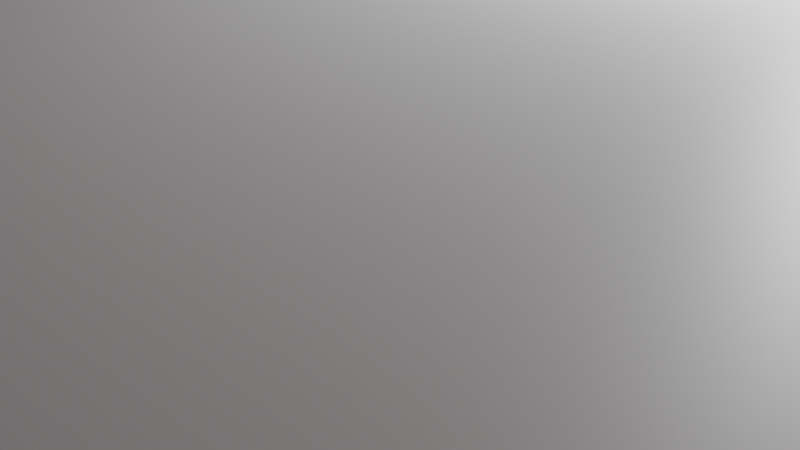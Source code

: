 # Source: MAINBUIDING1stZONE.blend  (saved by Blender 3.6.13; exported with 4.5.12 LTS)
import bpy
from mathutils import Matrix  # noqa: F401  (used for matrix-valued properties, if any)

bpy.ops.wm.read_factory_settings(use_empty=True)
scene = bpy.context.scene
scene.name = 'Scene'

# ---- collections
col_collection = bpy.data.collections.new('Collection'); scene.collection.children.link(col_collection)

# ---- images (referenced by path relative to the original .blend; pixels are not part of the script)
import os
ASSET_DIR = os.environ.get("B2B_ASSET_DIR", "")  # directory of the original .blend (textures are referenced by path, not embedded)
HERE = os.path.dirname(os.path.abspath(__file__))  # packed textures are extracted next to this script under _unpacked/

def load_image(name, relpath, width, height, colorspace="sRGB"):
    """Load a texture the original file referenced (path relative to the .blend, or extracted next to this script)."""
    p = next((c for c in (os.path.join(HERE, relpath), os.path.join(ASSET_DIR, relpath)) if relpath and os.path.exists(c)), "")
    if p:
        img = bpy.data.images.load(p, check_existing=True)
        img.name = name
    else:  # same state as the original file: an image datablock whose file is absent (Cycles renders it pink)
        img = bpy.data.images.new(name, width, height)
        img.source = "FILE"
        img.filepath = "//" + (relpath or name)
    img.colorspace_settings.name = colorspace
    return img
img_terracotta_roof_thumb_jpg = load_image('TerraCotta-Roof-thumb.jpg', 'TerraCotta-Roof-thumb.jpg', 1024, 1024, 'sRGB')
img_cutwood_png = load_image('cutwood.png', 'cutwood.png', 1024, 1024, 'sRGB')

# ---- materials (node trees are filled in below, after node groups)
mat_material = bpy.data.materials.new('Material')
mat_material.alpha_threshold = 0.0
mat_material.use_transparent_shadow = False
mat_material.roughness = 0.5
mat_material.line_color = (0.0, 0.0, 0.0, 1.0)
mat_roof = bpy.data.materials.new('Roof')
mat_roof.use_transparent_shadow = False
mat_wood = bpy.data.materials.new('Wood')
mat_wood.use_transparent_shadow = False
mat_inwall = bpy.data.materials.new('InWall')
mat_inwall.use_transparent_shadow = False
mat_outwall = bpy.data.materials.new('OutWall')
mat_outwall.use_transparent_shadow = False
mat_wood_001 = bpy.data.materials.new('Wood.001')
mat_wood_001.use_transparent_shadow = False

# ---- material node trees
mat_material.use_nodes = True; mat_material.node_tree.nodes.clear()
_N = mat_material.node_tree.nodes; _L = mat_material.node_tree.links
n0 = _N.new('ShaderNodeOutputMaterial'); n0.name = 'Material Output'; n0.location = (300, 300)
n1 = _N.new('ShaderNodeBsdfPrincipled'); n1.name = 'Principled BSDF'; n1.location = (10, 300)
n1.distribution = 'GGX'
n1.subsurface_method = 'RANDOM_WALK_SKIN'
n1.inputs[3].default_value = 1.45
n1.inputs[27].default_value = (0.0, 0.0, 0.0, 1.0)
n1.inputs[28].default_value = 1.0
_L.new(n1.outputs[0], n0.inputs[0])
n0.is_active_output = True
mat_roof.use_nodes = True; mat_roof.node_tree.nodes.clear()
_N = mat_roof.node_tree.nodes; _L = mat_roof.node_tree.links
n0 = _N.new('ShaderNodeBsdfPrincipled'); n0.name = 'Principled BSDF'; n0.location = (10, 300)
n0.distribution = 'GGX'
n0.subsurface_method = 'RANDOM_WALK_SKIN'
n0.inputs[3].default_value = 1.45
n0.inputs[27].default_value = (0.0, 0.0, 0.0, 1.0)
n0.inputs[28].default_value = 1.0
n1 = _N.new('ShaderNodeOutputMaterial'); n1.name = 'Material Output'; n1.location = (300, 300)
n2 = _N.new('ShaderNodeTexImage'); n2.name = 'Image Texture'; n2.location = (-280, 280)
n2.image = img_terracotta_roof_thumb_jpg
_L.new(n0.outputs[0], n1.inputs[0])
_L.new(n2.outputs[0], n0.inputs[0])
n1.is_active_output = True
mat_wood.use_nodes = True; mat_wood.node_tree.nodes.clear()
_N = mat_wood.node_tree.nodes; _L = mat_wood.node_tree.links
n0 = _N.new('ShaderNodeBsdfPrincipled'); n0.name = 'Principled BSDF'; n0.location = (10, 300)
n0.distribution = 'GGX'
n0.subsurface_method = 'RANDOM_WALK_SKIN'
n0.inputs[3].default_value = 1.45
n0.inputs[27].default_value = (0.0, 0.0, 0.0, 1.0)
n0.inputs[28].default_value = 1.0
n1 = _N.new('ShaderNodeOutputMaterial'); n1.name = 'Material Output'; n1.location = (300, 300)
n2 = _N.new('ShaderNodeTexImage'); n2.name = 'Image Texture'; n2.location = (-280, 280)
n2.image = img_cutwood_png
_L.new(n0.outputs[0], n1.inputs[0])
_L.new(n2.outputs[0], n0.inputs[0])
n1.is_active_output = True
mat_inwall.use_nodes = True; mat_inwall.node_tree.nodes.clear()
_N = mat_inwall.node_tree.nodes; _L = mat_inwall.node_tree.links
n0 = _N.new('ShaderNodeBsdfPrincipled'); n0.name = 'Principled BSDF'; n0.location = (10, 300)
n0.distribution = 'GGX'
n0.subsurface_method = 'RANDOM_WALK_SKIN'
n0.inputs[0].default_value = (1.0, 0.0, 0.01163, 1.0)
n0.inputs[3].default_value = 1.45
n0.inputs[27].default_value = (0.0, 0.0, 0.0, 1.0)
n0.inputs[28].default_value = 1.0
n1 = _N.new('ShaderNodeOutputMaterial'); n1.name = 'Material Output'; n1.location = (300, 300)
_L.new(n0.outputs[0], n1.inputs[0])
n1.is_active_output = True
mat_outwall.use_nodes = True; mat_outwall.node_tree.nodes.clear()
_N = mat_outwall.node_tree.nodes; _L = mat_outwall.node_tree.links
n0 = _N.new('ShaderNodeBsdfPrincipled'); n0.name = 'Principled BSDF'; n0.location = (10, 300)
n0.distribution = 'GGX'
n0.subsurface_method = 'RANDOM_WALK_SKIN'
n0.inputs[0].default_value = (0.005004, 0.8, 0.0, 1.0)
n0.inputs[3].default_value = 1.45
n0.inputs[27].default_value = (0.0, 0.0, 0.0, 1.0)
n0.inputs[28].default_value = 1.0
n1 = _N.new('ShaderNodeOutputMaterial'); n1.name = 'Material Output'; n1.location = (300, 300)
_L.new(n0.outputs[0], n1.inputs[0])
n1.is_active_output = True
mat_wood_001.use_nodes = True; mat_wood_001.node_tree.nodes.clear()
_N = mat_wood_001.node_tree.nodes; _L = mat_wood_001.node_tree.links
n0 = _N.new('ShaderNodeBsdfPrincipled'); n0.name = 'Principled BSDF'; n0.location = (10, 300)
n0.distribution = 'GGX'
n0.subsurface_method = 'RANDOM_WALK_SKIN'
n0.inputs[3].default_value = 1.45
n0.inputs[27].default_value = (0.0, 0.0, 0.0, 1.0)
n0.inputs[28].default_value = 1.0
n1 = _N.new('ShaderNodeOutputMaterial'); n1.name = 'Material Output'; n1.location = (300, 300)
n2 = _N.new('ShaderNodeTexImage'); n2.name = 'Image Texture'; n2.location = (-280, 280)
n2.image = img_cutwood_png
_L.new(n0.outputs[0], n1.inputs[0])
_L.new(n2.outputs[0], n0.inputs[0])
n1.is_active_output = True

# ---- world
world_world = bpy.data.worlds.new('World'); scene.world = world_world
world_world.use_nodes = True; world_world.node_tree.nodes.clear()
_N = world_world.node_tree.nodes; _L = world_world.node_tree.links
n0 = _N.new('ShaderNodeOutputWorld'); n0.name = 'World Output'; n0.location = (300, 300)
n1 = _N.new('ShaderNodeBackground'); n1.name = 'Background'; n1.location = (10, 300)
n1.inputs[0].default_value = (0.05088, 0.05088, 0.05088, 1.0)
_L.new(n1.outputs[0], n0.inputs[0])
n0.is_active_output = True
world_world.color = (0.05088, 0.05088, 0.05088)
world_world.use_sun_shadow = False
world_world.sun_shadow_jitter_overblur = 0.0

# ---- cameras
cam_camera = bpy.data.cameras.new('Camera')
cam_camera.clip_end = 100.0
cam_camera.ortho_scale = 7.314

# ---- lights
light_light = bpy.data.lights.new('Light', 'POINT')
light_light.transmission_factor = 0.0
light_light.energy = 1000.0
light_light.shadow_soft_size = 0.1
light_light.shadow_maximum_resolution = 0.006
light_light.use_absolute_resolution = True

# ---- meshes
me_cube = bpy.data.meshes.new('Cube')
me_cube.from_pydata([(1.0, 2.359, 1.0), (1.0, 2.359, -1.0), (1.0, -1.0, 1.0), (1.0, -1.0, -1.0), (-2.426, 2.359, 1.0), (-2.426, 2.359, -1.0), (-1.0, -1.0, 1.0), (-1.0, -1.0, -1.0), (-2.426, -0.4913, -1.0), (1.0, -0.4913, 1.0), (-2.426, -0.4913, 1.0), (1.0, -0.4913, -1.0), (-2.426, 1.849, 1.0), (-2.426, 1.849, -1.0), (-2.426, -0.4913, 1.0), (-2.426, -0.4913, -1.0), (-2.458, 1.849, 1.0), (-2.458, 1.849, -1.0), (-2.458, -0.4913, 1.0), (-2.458, -0.4913, -1.0), (-2.426, 1.849, -11.92), (-2.426, -0.4913, -11.92), (-2.458, 1.849, -11.92), (-2.458, -0.4913, -11.92), (-2.426, 1.849, -13.11), (-2.426, -0.4913, -13.11), (-2.458, 1.849, -13.11), (-2.458, -0.4913, -13.11), (-9.489, 1.849, -11.92), (-9.489, -0.4913, -11.92), (-9.489, 1.849, -13.11), (-9.489, -0.4913, -13.11), (-2.458, -1.004, -13.11), (-2.458, -1.004, -11.92), (-9.489, -1.004, -13.11), (-9.489, -1.004, -11.92), (-2.458, 1.897, -13.11), (-2.458, 1.897, -11.92), (-9.489, 1.897, -13.11), (-9.489, 1.897, -11.92)], [], [(9, 10, 6, 2), (3, 2, 6, 7), (4, 5, 13, 12), (8, 11, 3, 7), (11, 9, 2, 3), (5, 4, 0, 1), (1, 0, 9, 11), (5, 1, 11, 8), (7, 6, 10, 8), (0, 4, 10, 9), (15, 14, 18, 19), (5, 8, 15, 13), (10, 4, 12, 14), (8, 10, 14, 15), (19, 18, 16, 17), (14, 12, 16, 18), (19, 17, 22, 23), (12, 13, 17, 16), (20, 21, 25, 24), (17, 13, 20, 22), (13, 15, 21, 20), (15, 19, 23, 21), (24, 25, 27, 26), (22, 20, 24, 26), (26, 27, 31, 30), (21, 23, 27, 25), (29, 28, 30, 31), (28, 22, 37, 39), (23, 22, 28, 29), (27, 23, 33, 32), (32, 33, 35, 34), (31, 27, 32, 34), (23, 29, 35, 33), (29, 31, 34, 35), (37, 36, 38, 39), (30, 28, 39, 38), (22, 26, 36, 37), (26, 30, 38, 36)])
_uv = me_cube.uv_layers.new(name='UVMap')
_uv.uv.foreach_set('vector', [0.625, 0.7054, 0.875, 0.7054, 0.875, 0.75, 0.625, 0.75, 0.375, 0.75, 0.625, 0.75, 0.625, 1.0, 0.375, 1.0, 0.625, 0.25, 0.375, 0.25, 0.375, 0.25, 0.625, 0.25, 0.125, 0.7054, 0.375, 0.7054, 0.375, 0.75, 0.125, 0.75, 0.375, 0.7054, 0.625, 0.7054, 0.625, 0.75, 0.375, 0.75, 0.375, 0.25, 0.625, 0.25, 0.625, 0.5, 0.375, 0.5, 0.375, 0.5, 0.625, 0.5, 0.625, 0.7054, 0.375, 0.7054, 0.125, 0.5, 0.375, 0.5, 0.375, 0.7054, 0.125, 0.7054, 0.375, 0.0, 0.625, 0.0, 0.625, 0.04464, 0.375, 0.04464, 0.625, 0.5, 0.875, 0.5, 0.875, 0.7054, 0.625, 0.7054, 0.375, 0.04464, 0.625, 0.04464, 0.625, 0.04464, 0.375, 0.04464, 0.125, 0.5, 0.125, 0.7054, 0.125, 0.7054, 0.125, 0.5, 0.875, 0.7054, 0.875, 0.5, 0.875, 0.5, 0.875, 0.7054, 0.375, 0.04464, 0.625, 0.04464, 0.625, 0.04464, 0.375, 0.04464, 0.375, 0.04464, 0.625, 0.04464, 0.625, 0.25, 0.375, 0.25, 0.875, 0.7054, 0.875, 0.5, 0.875, 0.5, 0.875, 0.7054, 0.375, 0.04464, 0.375, 0.25, 0.375, 0.25, 0.375, 0.04464, 0.625, 0.25, 0.375, 0.25, 0.375, 0.25, 0.625, 0.25, 0.125, 0.5, 0.125, 0.7054, 0.125, 0.7054, 0.125, 0.5, 0.375, 0.25, 0.375, 0.25, 0.375, 0.25, 0.375, 0.25, 0.125, 0.5, 0.125, 0.7054, 0.125, 0.7054, 0.125, 0.5, 0.375, 0.04464, 0.375, 0.04464, 0.375, 0.04464, 0.375, 0.04464, 0.125, 0.5, 0.125, 0.7054, 0.125, 0.7054, 0.125, 0.5, 0.375, 0.25, 0.375, 0.25, 0.375, 0.25, 0.375, 0.25, 0.125, 0.5, 0.125, 0.7054, 0.125, 0.7054, 0.125, 0.5, 0.375, 0.04464, 0.375, 0.04464, 0.375, 0.04464, 0.375, 0.04464, 0.375, 0.04464, 0.375, 0.25, 0.375, 0.25, 0.375, 0.04464, 0.375, 0.25, 0.375, 0.25, 0.375, 0.25, 0.375, 0.25, 0.375, 0.04464, 0.375, 0.25, 0.375, 0.25, 0.375, 0.04464, 0.375, 0.04464, 0.375, 0.04464, 0.375, 0.04464, 0.375, 0.04464, 0.375, 0.04464, 0.375, 0.04464, 0.375, 0.04464, 0.375, 0.04464, 0.125, 0.7054, 0.125, 0.7054, 0.125, 0.7054, 0.125, 0.7054, 0.375, 0.04464, 0.375, 0.04464, 0.375, 0.04464, 0.375, 0.04464, 0.375, 0.04464, 0.375, 0.04464, 0.375, 0.04464, 0.375, 0.04464, 0.375, 0.25, 0.375, 0.25, 0.375, 0.25, 0.375, 0.25, 0.375, 0.25, 0.375, 0.25, 0.375, 0.25, 0.375, 0.25, 0.375, 0.25, 0.375, 0.25, 0.375, 0.25, 0.375, 0.25, 0.125, 0.5, 0.125, 0.5, 0.125, 0.5, 0.125, 0.5])
me_cube.materials.append(mat_material)
me_cube.use_mirror_vertex_groups = False
me_cube.update()
me_cube_001 = bpy.data.meshes.new('Cube.001')
me_cube_001.from_pydata([(1.0, 1.85, 118.0), (1.0, 1.85, -1.0), (1.0, -1.0, 118.0), (1.0, -1.0, -1.0), (-1.0, 1.85, 118.0), (-1.0, 1.85, -1.0), (-1.0, -1.0, 118.0), (-1.0, -1.0, -1.0), (-1.0, -1.46, -1.0), (-1.0, -1.46, 118.0), (1.0, -1.46, 118.0), (1.0, -1.46, -1.0), (-3.0, -1.0, -1.0), (-3.0, -1.0, 118.0), (-3.0, -1.46, -1.0), (-3.0, -1.46, 118.0), (-4.426, -1.0, -1.0), (-4.426, -1.0, 118.0), (-4.426, -1.46, -1.0), (-4.426, -1.46, 118.0), (-3.0, -0.4887, -1.0), (-3.0, -0.4887, 118.0), (-4.426, -0.4887, -1.0), (-4.426, -0.4887, 118.0), (-11.5, -0.7486, -1.0), (-11.5, -0.7486, 118.0), (-11.5, -1.209, -1.0), (-11.5, -1.209, 118.0), (-12.74, -0.7084, -1.0), (-12.74, -0.7084, 118.0), (-12.74, -1.169, -1.0), (-12.74, -1.169, 118.0), (-11.5, 1.907, -1.0), (-11.5, 1.907, 118.0), (-12.74, 1.948, -1.0), (-12.74, 1.948, 118.0), (-11.5, 2.417, -1.0), (-11.5, 2.417, 118.0), (-12.74, 2.457, -1.0), (-12.74, 2.457, 118.0), (0.9908, 1.84, -1.0), (0.9908, 1.84, 118.0), (0.9908, 2.35, -1.0), (0.9908, 2.35, 118.0), (-4.393, 2.379, 118.0), (-4.393, 2.379, -1.0), (-4.393, 1.869, -1.0), (-4.393, 1.869, 118.0), (-3.125, 2.372, 118.0), (-3.125, 2.372, -1.0), (-3.125, 1.862, -1.0), (-3.125, 1.862, 118.0), (-3.125, 1.457, -1.0), (-4.393, 1.464, -1.0), (-3.125, 1.457, 118.0), (-4.393, 1.464, 118.0), (1.0, -1.0, 131.3), (-1.0, -1.0, 131.3), (1.0, 1.85, 131.3), (-1.0, 1.85, 131.3), (1.0, -1.46, 131.3), (-1.0, -1.46, 131.3), (-3.0, -1.0, 131.3), (-3.0, -1.46, 131.3), (-4.426, -1.0, 131.3), (-4.426, -1.46, 131.3), (-4.426, -0.4887, 127.6), (-3.0, -0.4887, 127.6), (-11.5, -0.7486, 131.3), (-11.5, -1.209, 131.3), (-12.74, -0.7084, 131.3), (-12.74, -1.169, 131.3), (-12.74, 1.948, 131.3), (-11.5, 1.907, 131.3), (-12.74, 2.457, 131.3), (-11.5, 2.417, 131.3), (0.9908, 2.35, 131.3), (0.9908, 1.84, 131.3), (-3.125, 2.372, 131.3), (-4.393, 1.869, 131.3), (-4.393, 2.379, 131.3), (-3.125, 1.862, 131.3), (-3.125, 1.457, 131.3), (-4.393, 1.464, 131.3), (-11.2, 1.907, 118.0), (-11.2, -0.7486, 118.0), (-11.2, 1.907, 124.6), (-11.2, -0.7486, 124.6), (-11.51, 1.785, 124.6), (-11.51, 1.785, 118.0), (-4.401, 1.747, 118.0), (-4.401, 1.747, 124.6), (-4.634, 1.869, 118.0), (-4.634, 1.869, 124.6), (-4.634, 1.464, 118.0), (-4.634, 1.464, 124.6), (-2.924, 1.457, 118.0), (-2.924, 1.862, 118.0), (-2.924, 1.457, 124.6), (-2.924, 1.862, 124.6), (-3.126, 1.382, 118.0), (-4.394, 1.389, 118.0), (-3.126, 1.382, 124.6), (-4.394, 1.389, 124.6), (-4.635, 1.389, 124.6), (-4.635, 1.389, 118.0), (-2.925, 1.382, 118.0), (-2.925, 1.382, 124.6), (0.9861, 1.744, 118.0), (-3.129, 1.766, 118.0), (0.9861, 1.744, 124.6), (-3.129, 1.766, 124.6), (-1.264, -1.0, 118.0), (-1.264, 1.85, 118.0), (-1.264, -1.0, 124.6), (-1.264, 1.85, 124.6), (-1.0, -0.8957, 118.0), (-3.0, -0.8957, 118.0), (-1.0, -0.8957, 124.6), (-3.0, -0.8957, 124.6), (-2.826, -0.4887, 118.0), (-2.826, -1.0, 118.0), (-2.826, -0.4887, 124.6), (-2.826, -1.0, 124.6), (-4.58, -1.0, 118.0), (-4.58, -0.4887, 118.0), (-4.58, -0.4887, 124.6), (-4.58, -1.0, 124.6), (-4.426, -0.4222, 118.0), (-3.0, -0.4222, 118.0), (-4.426, -0.4222, 124.6), (-3.0, -0.4222, 124.6), (-2.826, -0.4222, 124.6), (-2.826, -0.4222, 118.0), (-4.58, -0.4222, 124.6), (-4.58, -0.4222, 118.0), (-11.48, -0.6659, 118.0), (-4.399, -0.9172, 118.0), (-4.399, -0.9172, 124.6), (-11.48, -0.6659, 124.6), (-12.74, 2.511, 118.0), (-12.74, 2.511, 124.6), (-4.393, 2.433, 124.6), (-4.393, 2.433, 118.0), (-11.5, 2.471, 118.0), (-11.5, 2.471, 124.6), (-3.125, 2.426, 118.0), (0.9908, 2.404, 118.0), (-3.125, 2.426, 124.6), (0.9908, 2.404, 124.6), (-12.93, 2.457, 118.0), (-12.93, 2.457, 124.6), (-12.93, -0.7084, 118.0), (-12.93, -1.169, 118.0), (-12.93, 1.948, 118.0), (-12.93, -0.7084, 124.6), (-12.93, -1.169, 124.6), (-12.93, 1.948, 124.6), (-12.93, 2.511, 118.0), (-12.93, 2.511, 124.6), (1.0, -1.522, 124.6), (1.0, -1.522, 118.0), (-1.0, -1.522, 118.0), (-11.5, -1.271, 118.0), (-11.5, -1.271, 124.6), (-3.0, -1.522, 118.0), (-4.426, -1.522, 118.0), (-12.74, -1.231, 118.0), (-12.74, -1.231, 124.6), (-1.0, -1.522, 124.6), (-3.0, -1.522, 124.6), (-4.426, -1.522, 124.6), (-12.93, -1.231, 118.0), (-12.93, -1.231, 124.6), (1.183, -1.46, 124.6), (1.183, -1.46, 118.0), (1.183, 1.85, 118.0), (1.183, -1.0, 118.0), (1.183, -1.0, 124.6), (1.174, 2.35, 118.0), (1.174, 1.84, 118.0), (1.183, 1.85, 124.6), (1.174, 2.35, 124.6), (1.174, 1.84, 124.6), (1.174, 2.404, 118.0), (1.174, 2.404, 124.6), (1.183, -1.522, 124.6), (1.183, -1.522, 118.0), (1.0, 1.85, 39.28), (-1.0, -1.0, 39.28), (1.0, -1.0, 39.28), (-1.0, 1.85, 39.28), (-1.0, -1.46, 39.28), (1.0, -1.46, 39.28), (-3.0, -1.0, 39.28), (-3.0, -1.46, 39.28), (-4.426, -1.0, 39.28), (-4.426, -1.46, 39.28), (-3.0, -0.4887, 39.28), (-4.426, -0.4887, 39.28), (-11.5, -0.7486, 39.28), (-11.5, -1.209, 39.28), (-12.74, -0.7084, 39.28), (-12.74, -1.169, 39.28), (-11.5, 1.907, 39.28), (-12.74, 1.948, 39.28), (-11.5, 2.417, 39.28), (-12.74, 2.457, 39.28), (0.9908, 1.84, 39.28), (0.9908, 2.35, 39.28), (-4.393, 1.869, 39.28), (-4.393, 2.379, 39.28), (-3.125, 1.862, 39.28), (-3.125, 2.372, 39.28), (-4.393, 1.464, 39.28), (-3.125, 1.457, 39.28), (-3.125, 1.443, -1.0), (-4.394, 1.45, -1.0), (-4.394, 1.444, 39.28), (-3.125, 1.437, 39.28), (-3.086, 1.862, -1.0), (-3.086, 1.457, -1.0), (-3.069, 1.862, 39.28), (-3.069, 1.457, 39.28), (-3.087, 1.443, -1.0), (-3.07, 1.437, 39.28), (0.9897, 1.826, -1.0), (-3.126, 1.849, -1.0), (0.9897, 1.819, 39.28), (-3.126, 1.842, 39.28), (-1.033, 1.85, -1.0), (-1.033, -1.0, -1.0), (-1.037, 1.85, 39.28), (-1.037, -1.0, 39.28), (-1.0, -0.9857, -1.0), (-3.0, -0.9857, -1.0), (-1.0, -0.9841, 39.28), (-3.0, -0.9841, 39.28), (-2.961, -1.0, -1.0), (-2.961, -0.4887, -1.0), (-2.949, -1.0, 39.28), (-2.935, -0.4887, 39.28), (-3.0, -0.4772, -1.0), (-4.426, -0.4772, -1.0), (-3.0, -0.4737, 39.28), (-4.426, -0.4737, 39.28), (-2.961, -0.4772, -1.0), (-2.947, -0.4737, 39.28), (-4.457, -1.0, -1.0), (-4.457, -0.4887, -1.0), (-4.467, -1.0, 39.28), (-4.467, -0.4887, 39.28), (-4.457, -0.4772, -1.0), (-4.467, -0.4737, 39.28), (-11.5, -0.7358, -1.0), (-4.421, -0.9871, -1.0), (-4.421, -0.9809, 39.28), (-11.5, -0.7295, 39.28), (-11.48, 1.907, -1.0), (-11.48, -0.7486, -1.0), (-11.46, -0.7486, 39.28), (-11.46, 1.907, 39.28), (-4.394, 1.856, -1.0), (-11.51, 1.894, -1.0), (-11.51, 1.887, 39.28), (-4.394, 1.848, 39.28), (-4.431, 1.869, -1.0), (-4.431, 1.464, -1.0), (-4.45, 1.869, 39.28), (-4.45, 1.464, 39.28), (-4.426, 1.464, -1.0), (-4.445, 1.464, 39.28), (-4.427, 1.45, -1.0), (-4.446, 1.444, 39.28), (1.0, 1.85, 37.85), (1.0, -1.0, 37.85), (-1.0, 1.85, 37.85), (1.0, -1.46, 37.85), (-4.393, 2.379, 37.85), (-3.125, 2.372, 37.85), (-1.0, -1.0, 37.85), (-1.0, -1.46, 37.85), (-3.0, -1.0, 37.85), (-3.0, -1.46, 37.85), (-4.426, -1.0, 37.85), (-4.426, -1.46, 37.85), (-11.5, -0.7486, 37.85), (-11.5, -1.209, 37.85), (-12.74, -0.7084, 37.85), (-12.74, -1.169, 37.85), (-11.5, 1.907, 37.85), (-12.74, 1.948, 37.85), (-11.5, 2.417, 37.85), (-12.74, 2.457, 37.85), (0.9908, 1.84, 37.85), (0.9908, 2.35, 37.85), (-4.393, 1.869, 37.85), (-3.125, 1.862, 37.85), (-4.393, 1.464, 37.85), (-4.394, 1.45, 37.85), (-3.125, 1.443, 37.85), (-3.086, 1.862, 37.85), (-3.086, 1.457, 37.85), (-3.087, 1.443, 37.85), (0.9897, 1.826, 37.85), (-3.126, 1.849, 37.85), (-1.033, 1.85, 37.85), (-1.033, -1.0, 37.85), (-1.0, -0.9857, 37.85), (-3.0, -0.9857, 37.85), (-2.961, -1.0, 37.85), (-2.961, -0.4887, 37.85), (-3.0, -0.4772, 37.85), (-4.426, -0.4772, 37.85), (-2.961, -0.4772, 37.85), (-4.457, -1.0, 37.85), (-4.457, -0.4887, 37.85), (-4.457, -0.4772, 37.85), (-4.421, -0.9871, 37.85), (-11.5, -0.7358, 37.85), (-11.48, -0.7486, 37.85), (-11.48, 1.907, 37.85), (-11.51, 1.894, 37.85), (-4.394, 1.856, 37.85), (-4.431, 1.869, 37.85), (-4.431, 1.464, 37.85), (-4.426, 1.464, 37.85), (-4.427, 1.45, 37.85), (-2.881, 1.847, 37.85), (-2.769, 1.847, -1.0), (-1.188, -0.9857, 0.98), (-1.195, -0.9857, 24.11), (-1.229, -0.9857, 26.92), (-1.286, -0.9857, 30.59), (-1.364, -0.9857, 32.16), (-1.426, -0.9857, 32.7), (-1.503, -0.9857, 33.09), (-1.673, -0.9857, 32.47), (-1.725, -0.9857, 31.08), (-1.773, -0.9857, 27.75), (-1.802, -0.9857, 25.31), (-1.819, -0.9857, 0.8278), (-1.188, -1.46, 0.98), (-1.195, -1.46, 24.11), (-1.229, -1.46, 26.92), (-1.286, -1.46, 30.59), (-1.364, -1.46, 32.16), (-1.426, -1.46, 32.7), (-1.503, -1.46, 33.09), (-1.673, -1.46, 32.47), (-1.725, -1.46, 31.08), (-1.773, -1.46, 27.75), (-1.802, -1.46, 25.31), (-1.819, -1.46, 0.8278), (-1.001, -1.46, -0.9824), (-3.001, -1.46, -1.062), (-1.001, -1.46, 38.1), (-3.001, -1.46, 38.1), (-1.19, -1.46, -1.04), (-1.196, -1.46, 24.36), (-1.23, -1.46, 27.17), (-1.288, -1.46, 30.84), (-1.365, -1.46, 32.41), (-1.427, -1.46, 32.95), (-1.504, -1.46, 33.34), (-1.674, -1.46, 32.72), (-1.726, -1.46, 31.33), (-1.774, -1.46, 28.0), (-1.803, -1.46, 25.56), (-1.82, -1.46, -1.192), (-3.0, -0.4887, -13.19), (-4.426, -0.4887, -13.19), (-4.426, -1.0, -13.19), (-11.5, -0.7486, -13.19), (-11.5, 1.907, -13.19), (-4.393, 1.869, -13.19), (-3.125, 1.457, -13.19), (-4.393, 1.464, -13.19), (-3.0, -0.4772, -13.19), (-4.457, -0.4887, -13.19), (-3.125, 1.443, -13.19), (-4.394, 1.45, -13.19), (-4.426, -0.4772, -13.19), (-4.457, -1.0, -13.19), (-4.457, -0.4772, -13.19), (-11.5, -0.7358, -13.19), (-4.421, -0.9871, -13.19), (-11.48, 1.907, -13.19), (-11.48, -0.7486, -13.19), (-4.394, 1.856, -13.19), (-11.51, 1.894, -13.19), (-4.431, 1.869, -13.19), (-4.431, 1.464, -13.19), (-4.426, 1.464, -13.19), (-4.427, 1.45, -13.19), (-0.9834, 2.36, -0.9995), (-2.983, 2.371, -0.9996), (-0.9839, 2.36, 37.85), (-2.983, 2.371, 37.85), (-1.172, 2.361, -0.9475), (-1.178, 2.361, 24.11), (-1.212, 2.361, 26.92), (-1.27, 2.361, 30.59), (-1.347, 2.362, 32.16), (-1.41, 2.362, 32.7), (-1.486, 2.362, 33.09), (-1.656, 2.363, 32.47), (-1.708, 2.364, 31.08), (-1.756, 2.364, 27.75), (-1.785, 2.364, 25.31), (-1.802, 2.364, -1.094), (-1.197, 1.837, 0.9855), (-1.204, 1.837, 24.11), (-1.238, 1.837, 26.92), (-1.295, 1.838, 30.59), (-1.372, 1.838, 32.16), (-1.435, 1.838, 32.7), (-1.512, 1.839, 33.09), (-1.682, 1.84, 32.47), (-1.734, 1.84, 31.08), (-1.782, 1.84, 27.75), (-1.811, 1.84, 25.31), (-1.828, 1.841, 0.8336), (-1.01, 1.836, -0.9731), (-3.01, 1.847, -1.052), (-1.01, 1.836, 38.09), (-3.01, 1.847, 38.09), (-1.199, 1.837, -1.034), (-1.205, 1.837, 24.36), (-1.239, 1.837, 27.17), (-1.296, 1.838, 30.84), (-1.374, 1.838, 32.41), (-1.436, 1.838, 32.95), (-1.513, 1.839, 33.34), (-1.683, 1.84, 32.72), (-1.735, 1.84, 31.33), (-1.783, 1.84, 28.0), (-1.812, 1.841, 25.56), (-1.829, 1.841, -1.186), (-12.74, 2.203, -1.0), (-11.5, 2.162, -1.0), (-12.74, 2.203, 118.0), (0.9908, 2.095, -1.0), (0.9908, 2.095, 118.0), (-4.393, 2.124, -1.0), (-3.125, 2.117, -1.0), (-11.5, 2.162, 146.8), (-12.74, 2.203, 131.3), (0.9908, 2.095, 131.3), (-4.393, 2.124, 146.8), (-3.125, 2.117, 146.8), (-12.93, 2.203, 118.0), (-12.93, 2.203, 124.6), (1.174, 2.095, 118.0), (1.174, 2.095, 124.6), (0.9908, 2.095, 39.28), (-12.74, 2.203, 39.28), (-12.74, 2.203, 37.85), (0.9908, 2.095, 37.85), (-12.12, -1.189, -1.0), (-12.12, -0.7285, -1.0), (-12.12, -1.189, 118.0), (-12.12, 1.927, -1.0), (-12.12, 2.437, -1.0), (-12.12, 2.437, 118.0), (-12.12, -0.7285, 146.8), (-12.12, -1.189, 131.3), (-12.12, 1.927, 146.8), (-12.12, 2.437, 131.3), (-12.12, 2.491, 118.0), (-12.12, 2.491, 124.6), (-12.12, -1.251, 118.0), (-12.12, -1.251, 124.6), (-12.12, 2.437, 39.28), (-12.12, -1.189, 39.28), (-12.12, -1.189, 37.85), (-12.12, 2.437, 37.85), (-12.12, 2.182, 146.8), (-12.12, 2.182, -1.0), (0.0, 1.85, -1.0), (0.0, -1.0, -1.0), (0.0, 1.85, 118.0), (0.0, -1.46, 118.0), (0.0, -1.46, -1.0), (0.0, -1.0, 146.8), (0.0, 2.099, 146.6), (0.0, -1.46, 131.3), (0.0, -1.522, 118.0), (0.0, -1.522, 124.6), (0.0, -1.46, 39.28), (0.0, 1.85, 39.28), (0.0, 1.85, 37.85), (0.0, -1.46, 37.85), (1.0, -1.23, -1.0), (-1.0, -1.23, -1.0), (1.0, -1.23, 118.0), (-3.0, -1.23, -1.0), (-4.426, -1.23, -1.0), (-11.5, -0.9788, -1.0), (-12.74, -0.9386, -1.0), (-12.74, -0.9386, 118.0), (-1.0, -1.23, 146.8), (1.0, -1.23, 131.3), (-3.0, -1.23, 146.8), (-4.426, -1.23, 146.8), (-11.5, -0.9788, 146.8), (-12.74, -0.9386, 131.3), (-12.93, -0.9386, 118.0), (-12.93, -0.9386, 124.6), (1.183, -1.23, 118.0), (1.183, -1.23, 124.6), (-12.74, -0.9386, 39.28), (1.0, -1.23, 39.28), (1.0, -1.23, 37.85), (-12.74, -0.9386, 37.85), (-12.12, -0.9587, 146.8), (-12.12, -0.9587, -1.0), (0.0, -1.23, 146.8), (0.0, -1.23, -1.0), (0.01028, 2.355, 118.0), (0.01028, 1.845, 118.0), (0.01028, 2.355, 131.3), (0.01028, 1.845, 133.8), (0.005527, 1.749, 118.0), (0.005527, 1.749, 124.6), (0.01028, 2.409, 118.0), (0.01028, 2.409, 124.6), (0.01028, 1.845, 39.28), (0.01028, 2.355, 39.28), (0.009162, 1.825, 39.28), (0.01028, 2.355, 37.85), (0.01028, 2.1, 146.8)], [], [(17, 25, 136, 137), (518, 493, 11, 483), (189, 6, 4, 191), (479, 1, 3, 480), (188, 0, 2, 190), (490, 481, 0, 188), (489, 482, 9, 192), (57, 59, 115, 114), (512, 495, 10, 193), (441, 35, 154, 451), (282, 12, 238, 310), (7, 12, 235, 234), (192, 9, 15, 195), (494, 8, 14, 496), (497, 18, 26, 498), (27, 19, 166, 163), (195, 15, 19, 197), (496, 14, 18, 497), (199, 198, 244, 245), (12, 16, 22, 20), (196, 17, 23, 199), (82, 83, 103, 102), (516, 459, 30, 499), (284, 16, 255, 318), (443, 43, 179, 453), (197, 19, 27, 201), (514, 499, 30, 289), (202, 29, 35, 205), (149, 76, 182, 185), (474, 461, 31, 203), (478, 439, 38, 463), (460, 28, 34, 462), (204, 200, 260, 261), (482, 10, 161, 487), (476, 463, 38, 293), (528, 519, 43, 209), (464, 39, 140, 469), (456, 441, 39, 207), (458, 442, 42, 295), (445, 49, 42, 442), (50, 40, 226, 329, 227), (75, 80, 142, 145), (64, 66, 126, 127), (296, 210, 265, 323), (440, 36, 45, 444), (206, 37, 44, 211), (33, 47, 90, 89), (298, 214, 269, 325), (444, 45, 49, 445), (211, 44, 48, 213), (218, 214, 271, 273), (35, 29, 152, 154), (46, 50, 52, 53), (212, 51, 54, 215), (485, 59, 57, 484), (517, 501, 61, 486), (501, 57, 62, 503), (503, 62, 64, 504), (64, 62, 67, 66), (504, 64, 68, 505), (515, 465, 70, 506), (465, 68, 73, 467), (477, 446, 75, 468), (531, 522, 77, 448), (446, 73, 79, 449), (449, 79, 81, 450), (81, 79, 83, 82), (481, 4, 59, 485), (74, 141, 159, 151), (62, 57, 118, 119), (495, 2, 177, 509), (47, 55, 94, 92), (80, 78, 148, 142), (61, 63, 170, 169), (161, 10, 175, 187), (55, 54, 100, 101), (66, 67, 131, 130), (44, 37, 144, 143), (68, 25, 85, 87), (156, 153, 172, 173), (21, 23, 128, 129), (522, 81, 111, 524), (85, 84, 86, 87), (73, 68, 87, 86), (25, 33, 84, 85), (33, 73, 86, 84), (89, 90, 91, 88), (79, 73, 88, 91), (47, 79, 91, 90), (73, 33, 89, 88), (92, 94, 95, 93), (98, 82, 102, 107), (83, 79, 93, 95), (79, 47, 92, 93), (96, 97, 99, 98), (81, 82, 98, 99), (54, 51, 97, 96), (51, 81, 99, 97), (101, 100, 102, 103), (102, 100, 106, 107), (101, 103, 104, 105), (95, 94, 105, 104), (54, 96, 106, 100), (96, 98, 107, 106), (83, 95, 104, 103), (94, 55, 101, 105), (523, 108, 110, 524), (520, 41, 108, 523), (41, 77, 110, 108), (81, 51, 109, 111), (113, 112, 114, 115), (6, 57, 114, 112), (4, 6, 112, 113), (59, 4, 113, 115), (116, 117, 119, 118), (6, 13, 117, 116), (57, 6, 116, 118), (13, 62, 119, 117), (121, 120, 122, 123), (62, 13, 121, 123), (67, 62, 123, 122), (13, 21, 120, 121), (125, 124, 127, 126), (126, 66, 130, 134), (23, 17, 124, 125), (17, 64, 127, 124), (129, 128, 130, 131), (129, 131, 132, 133), (130, 128, 135, 134), (67, 122, 132, 131), (125, 126, 134, 135), (120, 21, 129, 133), (23, 125, 135, 128), (122, 120, 133, 132), (137, 136, 139, 138), (68, 64, 138, 139), (25, 68, 139, 136), (64, 17, 137, 138), (469, 140, 141, 470), (143, 144, 145, 142), (146, 143, 142, 148), (525, 146, 148, 526), (43, 147, 184, 179), (48, 44, 143, 146), (447, 74, 151, 452), (468, 75, 145, 470), (521, 76, 149, 526), (519, 48, 146, 525), (451, 154, 157, 452), (507, 153, 156, 508), (154, 152, 155, 157), (150, 151, 159, 158), (500, 31, 153, 507), (141, 140, 158, 159), (19, 15, 165, 166), (506, 70, 155, 508), (70, 72, 157, 155), (140, 39, 150, 158), (166, 165, 170, 171), (471, 163, 164, 472), (163, 166, 171, 164), (165, 162, 169, 170), (487, 161, 160, 488), (167, 168, 173, 172), (461, 27, 163, 471), (65, 69, 164, 171), (486, 61, 169, 488), (153, 31, 167, 172), (63, 65, 171, 170), (15, 9, 162, 165), (71, 156, 173, 168), (466, 71, 168, 472), (177, 176, 181, 178), (509, 177, 178, 510), (175, 174, 186, 187), (453, 179, 182, 454), (182, 179, 184, 185), (160, 161, 187, 186), (58, 56, 178, 181), (77, 41, 180, 183), (147, 149, 185, 184), (2, 0, 176, 177), (0, 58, 181, 176), (448, 77, 183, 454), (502, 60, 174, 510), (60, 160, 186, 174), (212, 215, 223, 222), (278, 211, 213, 279), (47, 210, 214, 55), (292, 206, 211, 278), (33, 204, 210, 47), (520, 527, 208, 41), (443, 455, 209, 43), (457, 456, 207, 293), (530, 528, 209, 295), (464, 473, 207, 39), (25, 200, 204, 33), (475, 474, 203, 289), (288, 202, 205, 291), (500, 511, 203, 31), (285, 197, 201, 287), (17, 196, 200, 25), (284, 196, 250, 315), (21, 198, 199, 23), (283, 195, 197, 285), (281, 192, 195, 283), (6, 189, 194, 13), (13, 194, 198, 21), (513, 512, 193, 277), (492, 489, 192, 281), (491, 490, 188, 274), (274, 188, 190, 275), (5, 7, 231, 230), (299, 217, 216, 300), (215, 214, 218, 219), (216, 52, 221, 224), (263, 32, 374, 390), (301, 222, 223, 302), (302, 223, 225, 303), (297, 212, 222, 301), (215, 219, 225, 223), (300, 216, 224, 303), (52, 50, 220, 221), (305, 227, 329, 328), (297, 50, 227, 305), (294, 208, 228, 304), (527, 212, 229, 529), (307, 233, 232, 306), (189, 191, 232, 233), (276, 5, 230, 306), (280, 189, 233, 307), (308, 234, 330, 331, 332, 333, 334, 335, 336, 337, 338, 339, 340, 341, 235, 309), (282, 194, 237, 309), (194, 189, 236, 237), (280, 7, 234, 308), (310, 238, 239, 311), (198, 194, 240, 241), (12, 20, 239, 238), (239, 20, 242, 246), (312, 242, 243, 313), (312, 244, 247, 314), (252, 243, 382, 384), (198, 241, 247, 244), (258, 259, 388, 387), (311, 239, 246, 314), (315, 250, 251, 316), (316, 251, 253, 317), (46, 262, 389, 375), (313, 243, 252, 317), (199, 245, 253, 251), (196, 199, 251, 250), (318, 255, 254, 319), (200, 196, 256, 257), (249, 252, 384, 379), (286, 200, 257, 319), (320, 259, 258, 321), (272, 270, 393, 394), (290, 204, 261, 321), (286, 24, 259, 320), (322, 263, 262, 323), (210, 204, 264, 265), (22, 16, 372, 371), (290, 32, 263, 322), (324, 266, 267, 325), (296, 46, 266, 324), (214, 210, 268, 269), (24, 254, 385, 373), (326, 270, 272, 327), (298, 53, 270, 326), (299, 218, 273, 327), (32, 46, 375, 374), (217, 299, 327, 272), (214, 298, 326, 271), (271, 326, 327, 273), (210, 296, 324, 268), (268, 324, 325, 269), (204, 290, 322, 264), (264, 322, 323, 265), (200, 286, 320, 260), (32, 290, 321, 258), (260, 320, 321, 261), (24, 286, 319, 254), (256, 318, 319, 257), (245, 313, 317, 253), (249, 316, 317, 252), (248, 315, 316, 249), (241, 311, 314, 247), (242, 312, 314, 246), (244, 312, 313, 245), (240, 310, 311, 241), (189, 280, 308, 236), (12, 282, 309, 235), (236, 308, 309, 237), (7, 280, 307, 231), (191, 276, 306, 232), (231, 307, 306, 230), (40, 294, 304, 226), (212, 297, 305, 229), (229, 305, 328, 304, 228, 529), (219, 300, 303, 225), (50, 297, 301, 220), (221, 302, 303, 224), (220, 301, 302, 221), (218, 299, 300, 219), (1, 274, 275, 3), (479, 491, 274, 1), (483, 492, 281, 8), (493, 513, 277, 11), (14, 283, 285, 18), (16, 284, 315, 248), (18, 285, 287, 26), (28, 288, 291, 34), (459, 475, 289, 30), (279, 398, 396, 49), (439, 457, 293, 38), (36, 292, 278, 45), (45, 278, 279, 49), (53, 298, 325, 267), (46, 296, 323, 262), (455, 458, 295, 209), (473, 476, 293, 207), (511, 514, 289, 203), (196, 284, 318, 256), (194, 282, 310, 240), (235, 341, 330, 234), (334, 333, 345, 346), (8, 342, 353, 14), (341, 340, 352, 353), (331, 330, 342, 343), (338, 337, 349, 350), (335, 334, 346, 347), (330, 341, 353, 342), (332, 331, 343, 344), (339, 338, 350, 351), (336, 335, 347, 348), (333, 332, 344, 345), (340, 339, 351, 352), (337, 336, 348, 349), (356, 357, 355, 369, 368, 367, 366, 365, 364, 363, 362, 361, 360, 359, 358, 354), (377, 376, 380, 381), (382, 371, 379, 384), (370, 371, 382, 378), (371, 372, 383, 379), (372, 373, 385, 386), (373, 374, 387, 388), (374, 375, 389, 390), (375, 377, 392, 391), (377, 381, 394, 393), (16, 248, 383, 372), (267, 266, 391, 392), (270, 53, 377, 393), (52, 216, 380, 376), (53, 52, 376, 377), (242, 20, 370, 378), (217, 272, 394, 381), (254, 255, 386, 385), (32, 258, 387, 374), (16, 24, 373, 372), (248, 249, 379, 383), (259, 24, 373, 388), (46, 53, 377, 375), (53, 267, 392, 377), (262, 263, 390, 389), (243, 242, 378, 382), (20, 22, 371, 370), (266, 46, 375, 391), (255, 16, 372, 386), (24, 32, 374, 373), (216, 217, 381, 380), (397, 395, 399, 400, 401, 402, 403, 404, 405, 406, 407, 408, 409, 410, 396, 398), (403, 402, 414, 415), (410, 409, 421, 422), (400, 399, 411, 412), (407, 406, 418, 419), (404, 403, 415, 416), (401, 400, 412, 413), (408, 407, 419, 420), (405, 404, 416, 417), (402, 401, 413, 414), (409, 408, 420, 421), (406, 405, 417, 418), (425, 426, 424, 438, 437, 436, 435, 434, 433, 432, 431, 430, 429, 428, 427, 423), (295, 42, 395, 397), (208, 294, 458, 455), (34, 291, 457, 439), (291, 205, 456, 457), (41, 208, 455, 443), (76, 448, 454, 182), (180, 453, 454, 183), (150, 451, 452, 151), (72, 447, 452, 157), (80, 449, 450, 78), (75, 446, 449, 80), (521, 531, 448, 76), (467, 73, 446, 477), (46, 444, 445, 50), (32, 440, 444, 46), (50, 445, 442, 40), (294, 40, 442, 458), (205, 35, 441, 456), (462, 34, 439, 478), (41, 443, 453, 180), (39, 441, 451, 150), (32, 462, 478, 440), (72, 467, 477, 447), (206, 292, 476, 473), (26, 287, 475, 459), (287, 201, 474, 475), (37, 206, 473, 464), (69, 466, 472, 164), (31, 461, 471, 167), (167, 471, 472, 168), (74, 468, 470, 141), (144, 469, 470, 145), (447, 477, 468, 74), (70, 465, 467, 72), (505, 68, 465, 515), (37, 464, 469, 144), (292, 36, 463, 476), (24, 460, 462, 32), (440, 478, 463, 36), (201, 27, 461, 474), (498, 26, 459, 516), (11, 277, 492, 483), (5, 276, 491, 479), (276, 191, 490, 491), (277, 193, 489, 492), (60, 486, 488, 160), (162, 487, 488, 169), (0, 481, 485, 58), (502, 517, 486, 60), (58, 485, 484, 56), (9, 482, 487, 162), (193, 10, 482, 489), (191, 4, 481, 490), (5, 479, 480, 7), (494, 518, 483, 8), (7, 480, 518, 494), (56, 484, 517, 502), (24, 498, 516, 460), (69, 505, 515, 466), (202, 288, 514, 511), (3, 275, 513, 493), (275, 190, 512, 513), (29, 202, 511, 500), (56, 502, 510, 178), (175, 509, 510, 174), (71, 506, 508, 156), (29, 500, 507, 152), (152, 507, 508, 155), (10, 495, 509, 175), (466, 515, 506, 71), (65, 504, 505, 69), (63, 503, 504, 65), (61, 501, 503, 63), (484, 57, 501, 517), (288, 28, 499, 514), (460, 516, 499, 28), (12, 496, 497, 16), (16, 497, 498, 24), (7, 494, 496, 12), (190, 2, 495, 512), (480, 3, 493, 518), (78, 450, 531, 521), (208, 527, 529, 228), (279, 213, 528, 530), (51, 212, 527, 520), (43, 519, 525, 147), (78, 521, 526, 148), (147, 525, 526, 149), (51, 520, 523, 109), (109, 523, 524, 111), (77, 522, 524, 110), (450, 81, 522, 531), (213, 48, 519, 528), (214, 215, 54, 55)])
me_cube_001.polygons.foreach_set('material_index', [0, 0, 3, 0, 4, 0, 4, 1, 4, 0, 0, 0, 4, 0, 0, 0, 4, 0, 0, 0, 3, 1, 0, 0, 0, 4, 0, 4, 1, 4, 0, 0, 0, 0, 0, 4, 0, 4, 0, 0, 0, 1, 1, 0, 0, 4, 0, 0, 0, 4, 0, 0, 0, 3, 1, 1, 1, 1, 1, 1, 1, 1, 1, 1, 1, 1, 1, 0, 1, 1, 0, 0, 1, 1, 0, 0, 1, 0, 0, 1, 0, 1, 1, 1, 0, 0, 1, 1, 0, 0, 1, 1, 1, 0, 1, 1, 0, 0, 1, 1, 1, 1, 0, 1, 1, 0, 0, 0, 0, 0, 1, 0, 0, 0, 1, 0, 0, 0, 1, 0, 1, 0, 1, 1, 0, 0, 1, 1, 1, 1, 1, 0, 0, 1, 1, 1, 0, 0, 1, 1, 1, 1, 0, 0, 1, 1, 1, 0, 1, 1, 1, 1, 0, 1, 0, 1, 1, 0, 1, 1, 1, 1, 1, 1, 0, 1, 1, 0, 1, 0, 1, 1, 1, 1, 1, 1, 1, 1, 1, 0, 1, 0, 0, 1, 1, 1, 0, 0, 3, 0, 3, 0, 4, 0, 0, 4, 3, 0, 0, 4, 0, 3, 0, 3, 0, 0, 3, 3, 0, 0, 0, 0, 0, 0, 0, 0, 0, 0, 0, 0, 0, 0, 0, 0, 0, 0, 0, 0, 0, 0, 0, 0, 0, 0, 0, 0, 0, 0, 0, 0, 0, 0, 0, 0, 0, 0, 0, 0, 0, 0, 0, 0, 0, 0, 0, 0, 0, 0, 0, 0, 0, 0, 0, 0, 0, 0, 0, 0, 0, 0, 0, 0, 0, 0, 0, 0, 0, 0, 0, 0, 0, 0, 0, 0, 0, 0, 0, 0, 0, 0, 0, 0, 0, 0, 0, 0, 0, 0, 0, 0, 0, 0, 0, 0, 0, 0, 0, 0, 0, 0, 0, 0, 0, 0, 0, 0, 0, 0, 0, 0, 0, 0, 0, 0, 0, 0, 0, 0, 0, 0, 0, 0, 0, 0, 0, 0, 0, 0, 0, 0, 0, 0, 0, 0, 0, 0, 0, 0, 0, 0, 0, 0, 0, 0, 0, 0, 0, 0, 0, 0, 0, 0, 0, 0, 0, 0, 0, 0, 0, 0, 0, 0, 0, 0, 0, 0, 0, 0, 0, 0, 0, 0, 0, 0, 0, 0, 4, 1, 1, 1, 1, 1, 1, 1, 1, 0, 0, 0, 0, 4, 0, 0, 0, 0, 1, 0, 0, 0, 4, 1, 0, 1, 1, 1, 1, 1, 1, 0, 0, 0, 0, 4, 0, 0, 0, 0, 0, 1, 1, 0, 1, 1, 0, 4, 0, 0, 0, 0, 1, 0, 1, 0, 0, 0, 4, 1, 1, 1, 0, 1, 0, 1, 1, 1, 1, 1, 0, 0, 0, 0, 0, 4, 0, 1, 0, 0, 3, 0, 1, 1, 0, 1, 0, 1, 4, 3])
_uv = me_cube_001.uv_layers.new(name='UVMap')
_uv.uv.foreach_set('vector', [0.625, 0.0, 0.625, 0.0, 0.625, 0.0, 0.625, 0.0, 0.25, 0.75, 0.375, 0.75, 0.375, 0.75, 0.25, 0.75, 0.4596, 0.0, 0.625, 0.0, 0.625, 0.25, 0.4596, 0.25, 0.25, 0.5, 0.375, 0.5, 0.375, 0.75, 0.25, 0.75, 0.4596, 0.5, 0.625, 0.5, 0.625, 0.75, 0.4596, 0.75, 0.4596, 0.375, 0.625, 0.375, 0.625, 0.5, 0.4596, 0.5, 0.4596, 0.875, 0.625, 0.875, 0.625, 1.0, 0.4596, 1.0, 1.166, 1.492, 1.704, 1.465, 1.704, 1.881, 1.166, 1.908, 0.4596, 0.75, 0.625, 0.75, 0.625, 0.75, 0.4596, 0.75, 0.625, 0.0, 0.625, 0.0, 0.625, 0.0, 0.625, 0.0, 0.4566, 0.0, 0.375, 0.0, 0.375, 0.0, 0.4566, 0.0, 0.125, 0.75, 0.125, 0.75, 0.125, 0.75, 0.125, 0.75, 0.4596, 1.0, 0.625, 1.0, 0.625, 1.0, 0.4596, 1.0, 0.125, 0.75, 0.125, 0.75, 0.125, 0.75, 0.125, 0.75, 0.125, 0.75, 0.125, 0.75, 0.125, 0.75, 0.125, 0.75, 0.625, 1.0, 0.625, 1.0, 0.625, 1.0, 0.625, 1.0, 0.4596, 1.0, 0.625, 1.0, 0.625, 1.0, 0.4596, 1.0, 0.125, 0.75, 0.125, 0.75, 0.125, 0.75, 0.125, 0.75, 0.4596, 0.0, 0.4596, 0.0, 0.4596, 0.0, 0.4596, 0.0, 0.125, 0.75, 0.125, 0.75, 0.125, 0.75, 0.125, 0.75, 0.4596, 0.0, 0.625, 0.0, 0.625, 0.0, 0.4596, 0.0, 0.01149, 0.5435, 0.08922, 0.5435, 0.08933, 0.9592, 0.0116, 0.9592, 0.125, 0.75, 0.125, 0.75, 0.125, 0.75, 0.125, 0.75, 0.4566, 0.0, 0.375, 0.0, 0.375, 0.0, 0.4566, 0.0, 0.625, 0.0, 0.625, 0.0, 0.625, 0.0, 0.625, 0.0, 0.4596, 1.0, 0.625, 1.0, 0.625, 1.0, 0.4596, 1.0, 0.4566, 0.0, 0.375, 0.0, 0.375, 0.0, 0.4566, 0.0, 0.4596, 0.0, 0.625, 0.0, 0.625, 0.0, 0.4596, 0.0, 1.404, 0.05492, 1.405, -0.3608, 1.416, 0.05487, 1.416, 0.05492, 0.4596, 1.0, 0.625, 1.0, 0.625, 1.0, 0.4596, 1.0, 0.125, 0.75, 0.125, 0.75, 0.125, 0.75, 0.125, 0.75, 0.125, 0.75, 0.125, 0.75, 0.125, 0.75, 0.125, 0.75, 0.4596, 0.0, 0.4596, 0.0, 0.4596, 0.0, 0.4596, 0.0, 0.625, 0.875, 0.625, 0.75, 0.625, 0.75, 0.625, 0.875, 0.4566, 0.0, 0.375, 0.0, 0.375, 0.0, 0.4566, 0.0, 0.4596, 0.0, 0.625, 0.0, 0.625, 0.0, 0.4596, 0.0, 0.625, 0.0, 0.625, 0.0, 0.625, 0.0, 0.625, 0.0, 0.4596, 0.0, 0.625, 0.0, 0.625, 0.0, 0.4596, 0.0, 0.4566, 0.0, 0.375, 0.0, 0.375, 0.0, 0.4566, 0.0, 0.125, 0.75, 0.125, 0.75, 0.125, 0.75, 0.125, 0.75, 0.125, 0.75, 0.125, 0.75, 0.125, 0.75, 0.125, 0.75, 0.125, 0.75, 0.6386, -0.3608, 1.075, -0.3608, 1.074, 0.05491, 0.6385, 0.0549, 0.3148, 0.5435, 0.3462, 0.7749, 0.3461, 0.9593, 0.3148, 0.9592, 0.4566, 0.0, 0.4596, 0.0, 0.4596, 0.0, 0.4566, 0.0, 0.125, 0.75, 0.125, 0.75, 0.125, 0.75, 0.125, 0.75, 0.4596, 0.0, 0.625, 0.0, 0.625, 0.0, 0.4596, 0.0, 0.625, 0.0, 0.625, 0.0, 0.625, 0.0, 0.625, 0.0, 0.4566, 0.0, 0.4596, 0.0, 0.4596, 0.0, 0.4566, 0.0, 0.125, 0.75, 0.125, 0.75, 0.125, 0.75, 0.125, 0.75, 0.4596, 0.0, 0.625, 0.0, 0.625, 0.0, 0.4596, 0.0, 0.4596, 0.0, 0.4596, 0.0, 0.4596, 0.0, 0.4596, 0.0, 0.625, 0.0, 0.625, 0.0, 0.625, 0.0, 0.625, 0.0, 0.125, 0.75, 0.125, 0.75, 0.125, 0.75, 0.125, 0.75, 0.4596, 0.0, 0.625, 0.0, 0.625, 0.0, 0.4596, 0.0, 1.719, 0.6158, 1.704, 1.465, 1.166, 1.492, 1.166, 0.6306, -0.3292, -1.308, -0.2679, -1.308, -0.2679, -0.3606, -0.3291, -0.3606, 2.185, -1.309, 2.185, -0.3608, 2.063, -0.3608, 2.063, -1.309, 2.063, -1.309, 2.063, -0.3608, 1.975, -0.3608, 1.975, -1.309, 2.074, -1.021, 2.024, -0.00564, 1.183, 0.02036, 1.233, -0.9953, 1.975, -1.309, 1.975, -0.3608, 1.541, -0.3606, 1.541, -1.308, 0.568, 0.5433, 0.5821, 0.5433, 0.5831, 1.491, 0.569, 1.491, 0.124, 0.6039, 0.1254, 1.465, -0.4003, 1.492, -0.4017, 0.6308, 0.6007, -1.309, 0.6387, -1.309, 0.6386, -0.3608, 0.6006, -0.3608, -1.233, -1.293, -1.216, -0.4987, -1.273, -0.3439, -1.273, -0.344, -0.5274, -1.308, -0.5072, -0.3602, -0.943, -0.3509, -0.9632, -1.298, -0.9632, -1.298, -0.943, -0.3509, -1.021, -0.3492, -1.041, -1.297, 0.8879, 0.3483, 0.9149, 1.219, 0.1546, 1.215, 0.1276, 0.3442, -0.08845, 2.295, -0.1497, 2.295, -0.1497, 1.479, -0.08856, 0.5435, 0.5626, -0.3608, 0.5626, 0.05493, 0.551, 0.05493, 0.5511, 0.05488, 2.063, -0.3608, 2.185, -0.3608, 2.185, 0.05494, 2.063, 0.05493, 0.625, 0.75, 0.625, 0.75, 0.625, 0.75, 0.625, 0.75, 0.625, 0.0, 0.625, 0.0, 0.625, 0.0, 0.625, 0.0, 1.075, -0.3608, 1.152, -0.3608, 1.152, 0.05491, 1.074, 0.05491, -0.2679, -0.3606, -0.1453, -0.3606, -0.1452, 0.05511, -0.2678, 0.05511, 0.625, 0.75, 0.625, 0.75, 0.625, 0.75, 0.625, 0.75, 0.625, 0.0, 0.625, 0.0, 0.625, 0.0, 0.625, 0.0, 1.975, -0.1289, 2.063, -0.1289, 2.063, 0.05536, 1.975, 0.05535, 0.625, 0.0, 0.625, 0.0, 0.625, 0.0, 0.625, 0.0, 0.625, 0.0, 0.625, 0.0, 0.625, 0.0, 0.625, 0.0, 0.5548, 1.907, 0.5548, 2.308, 0.551, 2.308, 0.551, 1.907, 0.625, 0.0, 0.625, 0.0, 0.625, 0.0, 0.625, 0.0, -1.216, -0.4987, -1.021, -0.3492, -1.012, 0.06638, -1.204, 0.07047, -0.2374, 2.308, -0.4002, 2.308, -0.4002, 1.908, -0.2374, 1.908, -0.4003, 1.492, 0.1254, 1.465, 0.1255, 1.881, -0.4002, 1.908, 0.625, 0.0, 0.625, 0.0, 0.625, 0.0, 0.625, 0.0, 0.625, 0.0, 0.625, 0.0, 0.625, 0.0, 0.625, 0.0, -0.4893, 0.4561, -0.9251, 0.4654, -0.9336, 0.06473, -0.4978, 0.05544, -0.943, -0.3509, -0.5072, -0.3602, -0.4978, 0.05544, -0.9336, 0.06473, 0.625, 0.0, 0.625, 0.0, 0.625, 0.0, 0.625, 0.0, 0.625, 0.0, 0.625, 0.0, 0.625, 0.0, 0.625, 0.0, -1.121, 1.375, -1.146, 1.375, -1.146, 0.9746, -1.121, 0.9746, -0.0008219, 0.9591, 0.01149, 0.5435, 0.0116, 0.9592, -0.0007154, 0.9592, -1.146, 0.5587, -1.121, 0.5587, -1.121, 0.9746, -1.146, 0.9746, 0.625, 0.0, 0.625, 0.0, 0.625, 0.0, 0.625, 0.0, -1.009, 1.375, -1.034, 1.375, -1.034, 0.9746, -1.009, 0.9746, -1.034, 0.5587, -1.009, 0.5587, -1.009, 0.9746, -1.034, 0.9746, 0.625, 0.0, 0.625, 0.0, 0.625, 0.0, 0.625, 0.0, 0.625, 0.0, 0.625, 0.0, 0.625, 0.0, 0.625, 0.0, 0.08933, 1.36, 0.0116, 1.36, 0.0116, 0.9592, 0.08933, 0.9592, 0.0116, 0.9592, 0.0116, 1.36, -0.0007154, 1.36, -0.0007154, 0.9592, 0.08933, 1.36, 0.08933, 0.9592, 0.1041, 0.9592, 0.1041, 1.36, -1.146, 0.9746, -1.146, 1.375, -1.151, 1.375, -1.151, 0.9746, 0.625, 0.0, 0.625, 0.0, 0.625, 0.0, 0.625, 0.0, -1.009, 1.375, -1.009, 0.9746, -1.004, 0.9746, -1.004, 1.375, 0.08922, 0.5435, 0.104, 0.9591, 0.1041, 0.9592, 0.08933, 0.9592, 0.625, 0.0, 0.625, 0.0, 0.625, 0.0, 0.625, 0.0, 0.625, 0.0, 0.625, 0.0, 0.625, 0.0, 0.625, 0.0, 0.625, 0.0, 0.625, 0.0, 0.625, 0.0, 0.625, 0.0, 0.625, 0.0, 0.625, 0.0, 0.625, 0.0, 0.625, 0.0, 0.625, 0.0, 0.625, 0.0, 0.625, 0.0, 0.625, 0.0, 1.341, 2.308, 1.166, 2.308, 1.166, 1.908, 1.341, 1.908, 0.625, 0.0, 0.625, 0.0, 0.625, 0.0, 0.625, 0.0, 0.625, 0.25, 0.625, 0.0, 0.625, 0.0, 0.625, 0.25, 0.625, 0.25, 0.625, 0.25, 0.625, 0.25, 0.625, 0.25, 2.185, 0.4556, 2.063, 0.4556, 2.063, 0.05493, 2.185, 0.05494, 0.625, 0.0, 0.625, 0.0, 0.625, 0.0, 0.625, 0.0, 0.625, 0.0, 0.625, 0.0, 0.625, 0.0, 0.625, 0.0, 0.625, 0.0, 0.625, 0.0, 0.625, 0.0, 0.625, 0.0, 0.2272, 1.36, 0.1958, 1.36, 0.1958, 0.9593, 0.2272, 0.9593, 0.625, 0.0, 0.625, 0.0, 0.625, 0.0, 0.625, 0.0, 0.1958, 0.7749, 0.2271, 0.5435, 0.2272, 0.9593, 0.1958, 0.9593, 0.625, 0.0, 0.625, 0.0, 0.625, 0.0, 0.625, 0.0, 0.3461, 1.36, 0.3148, 1.36, 0.3148, 0.9592, 0.3461, 0.9593, 1.966, 0.05529, 1.975, -0.1289, 1.975, 0.05535, 1.966, 0.05535, 0.625, 0.0, 0.625, 0.0, 0.625, 0.0, 0.625, 0.0, 0.625, 0.0, 0.625, 0.0, 0.625, 0.0, 0.625, 0.0, 2.063, 0.4561, 1.975, 0.456, 1.975, 0.05535, 2.063, 0.05536, 2.063, 0.4561, 2.063, 0.05536, 2.073, 0.05536, 2.073, 0.4561, 1.975, 0.05535, 1.975, 0.456, 1.966, 0.456, 1.966, 0.05535, 2.063, -0.1289, 2.073, 0.0553, 2.073, 0.05536, 2.063, 0.05536, 0.3461, 1.36, 0.3461, 0.9593, 0.3502, 0.9593, 0.3502, 1.36, 0.625, 0.0, 0.625, 0.0, 0.625, 0.0, 0.625, 0.0, 0.625, 0.0, 0.625, 0.0, 0.625, 0.0, 0.625, 0.0, 0.1958, 0.9593, 0.1958, 1.36, 0.1917, 1.36, 0.1917, 0.9593, 1.977, 0.4556, 1.543, 0.4558, 1.543, 0.05509, 1.977, 0.0549, 1.541, -0.3606, 1.975, -0.3608, 1.977, 0.0549, 1.543, 0.05509, 0.625, 0.0, 0.625, 0.0, 0.625, 0.0, 0.625, 0.0, 0.625, 0.0, 0.625, 0.0, 0.625, 0.0, 0.625, 0.0, 0.6006, 0.4556, 0.5626, 0.4556, 0.5626, 0.05493, 0.6006, 0.05491, 1.074, 0.4556, 0.6385, 0.4556, 0.6385, 0.0549, 1.074, 0.05491, 1.152, 0.4556, 1.074, 0.4556, 1.074, 0.05491, 1.152, 0.05491, 1.344, 0.4556, 1.152, 0.4556, 1.152, 0.05491, 1.344, 0.05492, 0.625, 0.0, 0.625, 0.0, 0.625, 0.0, 0.625, 0.0, 0.625, 0.0, 0.625, 0.0, 0.625, 0.0, 0.625, 0.0, 0.7615, 1.491, 0.7772, 1.491, 0.7771, 1.907, 0.7615, 1.907, 0.6006, -0.3608, 0.6386, -0.3608, 0.6385, 0.0549, 0.6006, 0.05491, 1.344, -0.3608, 1.405, -0.3608, 1.404, 0.05492, 1.344, 0.05492, 0.625, 0.0, 0.625, 0.0, 0.625, 0.0, 0.625, 0.0, 0.7615, 2.308, 0.7459, 2.308, 0.7459, 1.907, 0.7615, 1.907, 0.5689, 2.308, 0.5548, 2.308, 0.5548, 1.907, 0.5689, 1.907, 0.7459, 2.308, 0.5831, 2.308, 0.5831, 1.907, 0.7459, 1.907, 0.7771, 2.308, 0.7771, 1.907, 0.7804, 1.907, 0.7804, 2.308, 0.625, 0.0, 0.625, 0.0, 0.625, 0.0, 0.625, 0.0, 0.5626, 0.05493, 0.5626, 0.4556, 0.551, 0.4556, 0.551, 0.05493, 0.625, 1.0, 0.625, 1.0, 0.625, 1.0, 0.625, 1.0, 0.569, 1.491, 0.5831, 1.491, 0.5831, 1.907, 0.5689, 1.907, 0.5831, 1.491, 1.109, 1.465, 1.109, 1.88, 0.5831, 1.907, 0.625, 0.0, 0.625, 0.0, 0.625, 0.0, 0.625, 0.0, -0.05786, 0.4558, -0.1452, 0.4558, -0.1452, 0.05511, -0.05786, 0.0551, 0.4139, 0.4556, 0.376, 0.4556, 0.376, 0.0549, 0.4139, 0.05488, 0.376, 0.4556, -0.05786, 0.4558, -0.05786, 0.0551, 0.376, 0.0549, -0.1452, 0.4558, -0.2678, 0.4558, -0.2678, 0.05511, -0.1452, 0.05511, -0.3291, 0.4558, -0.3904, 0.4558, -0.3904, 0.05512, -0.3291, 0.05512, 0.4519, 0.4556, 0.4519, 0.05487, 0.4634, 0.05487, 0.4634, 0.4556, 0.625, 1.0, 0.625, 1.0, 0.625, 1.0, 0.625, 1.0, -0.05788, -0.3606, 0.3759, -0.3608, 0.376, 0.0549, -0.05786, 0.0551, -0.3291, -0.3606, -0.2679, -0.3606, -0.2678, 0.05511, -0.3291, 0.05512, 0.625, 0.0, 0.625, 0.0, 0.625, 0.0, 0.625, 0.0, -0.1453, -0.3606, -0.05788, -0.3606, -0.05786, 0.0551, -0.1452, 0.05511, 0.625, 1.0, 0.625, 1.0, 0.625, 1.0, 0.625, 1.0, 0.4518, -0.3608, 0.4634, 0.05482, 0.4634, 0.05487, 0.4519, 0.05487, 0.4139, -0.3608, 0.4518, -0.3608, 0.4519, 0.05487, 0.4139, 0.05488, 1.043, 2.308, 0.868, 2.307, 0.8716, 1.906, 1.046, 1.908, 1.057, 2.308, 1.043, 2.308, 1.046, 1.908, 1.06, 1.908, 1.071, 2.309, 1.075, 1.908, 1.078, 1.908, 1.075, 2.309, -1.254, 1.375, -1.27, 1.375, -1.27, 0.9745, -1.254, 0.9745, -1.27, 0.9745, -1.27, 1.375, -1.273, 1.375, -1.273, 0.9745, -0.3904, 0.05512, -0.3904, 0.4558, -0.4017, 0.4558, -0.4017, 0.05512, 0.8752, 1.49, 1.413, 1.465, 1.409, 1.881, 0.8716, 1.906, 0.625, 0.0, 0.625, 0.0, 0.625, 0.0, 0.625, 0.0, 1.404, 0.4556, 1.404, 0.05492, 1.416, 0.05492, 1.416, 0.4556, 0.625, 0.75, 0.625, 0.5, 0.625, 0.5, 0.625, 0.75, 0.625, 0.5, 0.625, 0.5, 0.625, 0.5, 0.625, 0.5, -1.254, 0.5587, -1.239, 0.5587, -1.238, 0.9745, -1.254, 0.9745, 1.064, 1.492, 1.078, 1.492, 1.075, 1.908, 1.06, 1.908, -0.3904, -0.3606, -0.3904, 0.05512, -0.4017, 0.05512, -0.4017, 0.05508, 0.4596, 0.0, 0.4596, 0.0, 0.4596, 0.0, 0.4596, 0.0, 0.4566, 0.0, 0.4596, 0.0, 0.4596, 0.0, 0.4566, 0.0, 0.625, 0.0, 0.4596, 0.0, 0.4596, 0.0, 0.625, 0.0, 0.4566, 0.0, 0.4596, 0.0, 0.4596, 0.0, 0.4566, 0.0, 0.625, 0.0, 0.4596, 0.0, 0.4596, 0.0, 0.625, 0.0, 0.625, 0.0, 0.4596, 0.0, 0.4596, 0.0, 0.625, 0.0, 0.625, 0.0, 0.4596, 0.0, 0.4596, 0.0, 0.625, 0.0, 0.4566, 0.0, 0.4596, 0.0, 0.4596, 0.0, 0.4566, 0.0, 0.4566, 0.0, 0.4596, 0.0, 0.4596, 0.0, 0.4566, 0.0, 0.625, 0.0, 0.4596, 0.0, 0.4596, 0.0, 0.625, 0.0, 0.625, 0.0, 0.4596, 0.0, 0.4596, 0.0, 0.625, 0.0, 0.4566, 1.0, 0.4596, 1.0, 0.4596, 1.0, 0.4566, 1.0, -0.9166, 0.5587, -0.8287, 0.5587, -0.8287, 0.7215, -0.9166, 0.7215, 0.625, 0.0, 0.4596, 0.0, 0.4596, 0.0, 0.625, 0.0, 0.4566, 1.0, 0.4596, 1.0, 0.4596, 1.0, 0.4566, 1.0, 0.625, 0.0, 0.4596, 0.0, 0.4596, 0.0, 0.625, 0.0, 0.4566, 0.0, 0.4596, 0.0, 0.4596, 0.0, 0.4566, 0.0, 0.625, 0.0, 0.4596, 0.0, 0.4596, 0.0, 0.625, 0.0, 0.4566, 1.0, 0.4596, 1.0, 0.4596, 1.0, 0.4566, 1.0, 0.4566, 1.0, 0.4596, 1.0, 0.4596, 1.0, 0.4566, 1.0, 0.625, 0.0, 0.4596, 0.0, 0.4596, 0.0, 0.625, 0.0, 0.625, 0.0, 0.4596, 0.0, 0.4596, 0.0, 0.625, 0.0, 0.4566, 0.75, 0.4596, 0.75, 0.4596, 0.75, 0.4566, 0.75, 0.4566, 0.875, 0.4596, 0.875, 0.4596, 1.0, 0.4566, 1.0, 0.4566, 0.375, 0.4596, 0.375, 0.4596, 0.5, 0.4566, 0.5, 0.4566, 0.5, 0.4596, 0.5, 0.4596, 0.75, 0.4566, 0.75, 0.125, 0.5, 0.125, 0.75, 0.125, 0.75, 0.125, 0.5, 0.4566, 0.0, 0.375, 0.0, 0.375, 0.0, 0.4566, 0.0, 0.4596, 0.0, 0.4596, 0.0, 0.4596, 0.0, 0.4596, 0.0, 0.125, 0.75, 0.125, 0.75, 0.125, 0.75, 0.125, 0.75, 0.375, 0.0, 0.375, 0.0, 0.375, 0.0, 0.375, 0.0, 0.4566, 0.0, 0.4596, 0.0, 0.4596, 0.0, 0.4566, 0.0, 0.4566, 0.0, 0.4596, 0.0, 0.4596, 0.0, 0.4566, 0.0, 0.4566, 0.0, 0.4596, 0.0, 0.4596, 0.0, 0.4566, 0.0, 0.4596, 0.0, 0.4596, 0.0, 0.4596, 0.0, 0.4596, 0.0, 0.4566, 0.0, 0.375, 0.0, 0.375, 0.0, 0.4566, 0.0, 0.125, 0.75, 0.125, 0.75, 0.125, 0.75, 0.125, 0.75, 0.4566, 0.0, 0.375, 0.0, 0.375, 0.0, 0.4566, 0.0, 0.4566, 0.0, 0.375, 0.0, 0.375, 0.0, 0.4566, 0.0, 0.4566, 0.0, 0.4596, 0.0, 0.4596, 0.0, 0.4566, 0.0, 0.4596, 0.0, 0.4596, 0.0, 0.4596, 0.0, 0.4596, 0.0, 0.4566, 0.0, 0.4596, 0.0, 0.4596, 0.25, 0.4566, 0.25, 0.4596, 0.0, 0.4596, 0.25, 0.4596, 0.25, 0.4596, 0.0, 0.4566, 0.25, 0.375, 0.25, 0.375, 0.25, 0.4566, 0.25, 0.4566, 0.0, 0.4596, 0.0, 0.4596, 0.0, 0.4566, 0.0, 0.4566, 0.0, 0.375, 0.0, 0.3792, 0.0, 0.4277, 0.0, 0.4337, 0.0, 0.4389, 0.0, 0.4422, 0.0, 0.4433, 0.0, 0.4434, 0.0, 0.4422, 0.0, 0.4387, 0.0, 0.4342, 0.0, 0.4303, 0.0, 0.3788, 0.0, 0.375, 0.0, 0.4566, 0.0, 0.4566, 0.0, 0.4596, 0.0, 0.4596, 0.0, 0.4566, 0.0, 0.4596, 0.0, 0.4596, 0.0, 0.4596, 0.0, 0.4596, 0.0, 0.4566, 0.0, 0.375, 0.0, 0.375, 0.0, 0.4566, 0.0, 0.4566, 0.0, 0.375, 0.0, 0.375, 0.0, 0.4566, 0.0, 0.4596, 0.0, 0.4596, 0.0, 0.4596, 0.0, 0.4596, 0.0, 0.125, 0.75, 0.125, 0.75, 0.125, 0.75, 0.125, 0.75, 0.125, 0.75, 0.125, 0.75, 0.125, 0.75, 0.125, 0.75, 0.4566, 0.0, 0.375, 0.0, 0.375, 0.0, 0.4566, 0.0, 0.4566, 0.0, 0.4596, 0.0, 0.4596, 0.0, 0.4566, 0.0, 0.375, 0.0, 0.375, 0.0, 0.375, 0.0, 0.375, 0.0, 0.4596, 0.0, 0.4596, 0.0, 0.4596, 0.0, 0.4596, 0.0, 0.375, 0.0, 0.375, 0.0, 0.375, 0.0, 0.375, 0.0, 0.4566, 0.0, 0.375, 0.0, 0.375, 0.0, 0.4566, 0.0, 0.4566, 0.0, 0.4596, 0.0, 0.4596, 0.0, 0.4566, 0.0, 0.4566, 0.0, 0.4596, 0.0, 0.4596, 0.0, 0.4566, 0.0, 0.375, 0.0, 0.375, 0.0, 0.375, 0.0, 0.375, 0.0, 0.4566, 0.0, 0.375, 0.0, 0.375, 0.0, 0.4566, 0.0, 0.4596, 0.0, 0.4596, 0.0, 0.4596, 0.0, 0.4596, 0.0, 0.4596, 0.0, 0.4596, 0.0, 0.4596, 0.0, 0.4596, 0.0, 0.4566, 0.0, 0.375, 0.0, 0.375, 0.0, 0.4566, 0.0, 0.4596, 0.0, 0.4596, 0.0, 0.4596, 0.0, 0.4596, 0.0, 0.375, 0.0, 0.375, 0.0, 0.375, 0.0, 0.375, 0.0, 0.4566, 0.0, 0.4596, 0.0, 0.4596, 0.0, 0.4566, 0.0, 0.4566, 0.0, 0.375, 0.0, 0.375, 0.0, 0.4566, 0.0, 0.375, 0.0, 0.375, 0.0, 0.375, 0.0, 0.375, 0.0, 0.4566, 0.0, 0.4596, 0.0, 0.4596, 0.0, 0.4566, 0.0, 0.4566, 0.0, 0.375, 0.0, 0.375, 0.0, 0.4566, 0.0, 0.4566, 0.0, 0.375, 0.0, 0.375, 0.0, 0.4566, 0.0, 0.4596, 0.0, 0.4596, 0.0, 0.4596, 0.0, 0.4596, 0.0, 0.125, 0.75, 0.125, 0.75, 0.125, 0.75, 0.125, 0.75, 0.4566, 0.0, 0.375, 0.0, 0.375, 0.0, 0.4566, 0.0, 0.4566, 0.0, 0.375, 0.0, 0.375, 0.0, 0.4566, 0.0, 0.4566, 0.0, 0.375, 0.0, 0.375, 0.0, 0.4566, 0.0, 0.4596, 0.0, 0.4596, 0.0, 0.4596, 0.0, 0.4596, 0.0, 0.375, 0.0, 0.375, 0.0, 0.375, 0.0, 0.375, 0.0, 0.4566, 0.0, 0.375, 0.0, 0.375, 0.0, 0.4566, 0.0, 0.4566, 0.0, 0.375, 0.0, 0.375, 0.0, 0.4566, 0.0, 0.4566, 0.0, 0.4596, 0.0, 0.4596, 0.0, 0.4566, 0.0, 0.125, 0.75, 0.125, 0.75, 0.125, 0.75, 0.125, 0.75, 0.375, 0.0, 0.4566, 0.0, 0.4566, 0.0, 0.375, 0.0, 0.4596, 0.0, 0.4566, 0.0, 0.4566, 0.0, 0.4596, 0.0, 0.4596, 0.0, 0.4566, 0.0, 0.4566, 0.0, 0.4596, 0.0, 0.4596, 0.0, 0.4566, 0.0, 0.4566, 0.0, 0.4596, 0.0, 0.4596, 0.0, 0.4566, 0.0, 0.4566, 0.0, 0.4596, 0.0, 0.4596, 0.0, 0.4566, 0.0, 0.4566, 0.0, 0.4596, 0.0, 0.4596, 0.0, 0.4566, 0.0, 0.4566, 0.0, 0.4596, 0.0, 0.4596, 0.0, 0.4566, 0.0, 0.4566, 0.0, 0.4596, 0.0, 0.375, 0.0, 0.4566, 0.0, 0.4566, 0.0, 0.375, 0.0, 0.4596, 0.0, 0.4566, 0.0, 0.4566, 0.0, 0.4596, 0.0, 0.375, 0.0, 0.4566, 0.0, 0.4566, 0.0, 0.375, 0.0, 0.4596, 0.0, 0.4566, 0.0, 0.4566, 0.0, 0.4596, 0.0, 0.4596, 0.0, 0.4566, 0.0, 0.4566, 0.0, 0.4596, 0.0, 0.375, 0.0, 0.4566, 0.0, 0.4566, 0.0, 0.375, 0.0, 0.375, 0.0, 0.4566, 0.0, 0.4566, 0.0, 0.375, 0.0, 0.4596, 0.0, 0.4566, 0.0, 0.4566, 0.0, 0.4596, 0.0, 0.375, 0.0, 0.4566, 0.0, 0.4566, 0.0, 0.375, 0.0, 0.4596, 0.0, 0.4566, 0.0, 0.4566, 0.0, 0.4596, 0.0, 0.4596, 0.0, 0.4566, 0.0, 0.4566, 0.0, 0.4596, 0.0, 0.4596, 0.0, 0.4566, 0.0, 0.4566, 0.0, 0.4596, 0.0, 0.375, 0.0, 0.4566, 0.0, 0.4566, 0.0, 0.375, 0.0, 0.4596, 0.0, 0.4566, 0.0, 0.4566, 0.0, 0.4596, 0.0, 0.375, 0.0, 0.4566, 0.0, 0.4566, 0.0, 0.375, 0.0, 0.4596, 0.25, 0.4566, 0.25, 0.4566, 0.25, 0.4596, 0.25, 0.375, 0.0, 0.4566, 0.0, 0.4566, 0.25, 0.375, 0.25, 0.375, 0.0, 0.4566, 0.0, 0.4566, 0.0, 0.375, 0.0, 0.4596, 0.0, 0.4566, 0.0, 0.4566, 0.0, 0.4596, 0.0, 0.4596, 0.0, 0.4566, 0.0, 0.4566, 0.0, 0.4566, 0.0, 0.4596, 0.0, 0.4596, 0.0, 0.4596, 0.0, 0.4566, 0.0, 0.4566, 0.0, 0.4596, 0.0, 0.375, 0.0, 0.4566, 0.0, 0.4566, 0.0, 0.375, 0.0, 0.375, 0.0, 0.4566, 0.0, 0.4566, 0.0, 0.375, 0.0, 0.375, 0.0, 0.4566, 0.0, 0.4566, 0.0, 0.375, 0.0, 0.4596, 0.0, 0.4566, 0.0, 0.4566, 0.0, 0.4596, 0.0, 0.375, 0.5, 0.4566, 0.5, 0.4566, 0.75, 0.375, 0.75, 0.375, 0.375, 0.4566, 0.375, 0.4566, 0.5, 0.375, 0.5, 0.375, 0.875, 0.4566, 0.875, 0.4566, 1.0, 0.375, 1.0, 0.375, 0.75, 0.4566, 0.75, 0.4566, 0.75, 0.375, 0.75, 0.375, 1.0, 0.4566, 1.0, 0.4566, 1.0, 0.375, 1.0, 0.375, 0.0, 0.4566, 0.0, 0.4566, 0.0, 0.375, 0.0, 0.375, 1.0, 0.4566, 1.0, 0.4566, 1.0, 0.375, 1.0, 0.375, 0.0, 0.4566, 0.0, 0.4566, 0.0, 0.375, 0.0, 0.375, 1.0, 0.4566, 1.0, 0.4566, 1.0, 0.375, 1.0, 0.4566, 0.0, 0.4566, 0.0, 0.375, 0.0, 0.375, 0.0, 0.375, 0.0, 0.4566, 0.0, 0.4566, 0.0, 0.375, 0.0, 0.375, 0.0, 0.4566, 0.0, 0.4566, 0.0, 0.375, 0.0, 0.375, 0.0, 0.4566, 0.0, 0.4566, 0.0, 0.375, 0.0, 0.375, 0.0, 0.4566, 0.0, 0.4566, 0.0, 0.375, 0.0, 0.375, 0.0, 0.4566, 0.0, 0.4566, 0.0, 0.375, 0.0, 0.4596, 0.0, 0.4566, 0.0, 0.4566, 0.0, 0.4596, 0.0, 0.4596, 0.0, 0.4566, 0.0, 0.4566, 0.0, 0.4596, 0.0, 0.4596, 0.0, 0.4566, 0.0, 0.4566, 0.0, 0.4596, 0.0, 0.4596, 0.0, 0.4566, 0.0, 0.4566, 0.0, 0.4596, 0.0, 0.4596, 0.0, 0.4566, 0.0, 0.4566, 0.0, 0.4596, 0.0, 0.375, 0.0, 0.3788, 0.0, 0.3792, 0.0, 0.375, 0.0, 0.4422, 0.0, 0.4389, 0.0, 0.4389, 0.0, 0.4422, 0.0, 0.125, 0.75, 0.3792, 0.0, 0.3788, 0.0, 0.125, 0.75, 0.3788, 0.0, 0.4303, 0.0, 0.4303, 0.0, 0.3788, 0.0, 0.4277, 0.0, 0.3792, 0.0, 0.3792, 0.0, 0.4277, 0.0, 0.4387, 0.0, 0.4422, 0.0, 0.4422, 0.0, 0.4387, 0.0, 0.4433, 0.0, 0.4422, 0.0, 0.4422, 0.0, 0.4433, 0.0, 0.3792, 0.0, 0.3788, 0.0, 0.3788, 0.0, 0.3792, 0.0, 0.4337, 0.0, 0.4277, 0.0, 0.4277, 0.0, 0.4337, 0.0, 0.4342, 0.0, 0.4387, 0.0, 0.4387, 0.0, 0.4342, 0.0, 0.4434, 0.0, 0.4433, 0.0, 0.4433, 0.0, 0.4434, 0.0, 0.4389, 0.0, 0.4337, 0.0, 0.4337, 0.0, 0.4389, 0.0, 0.4303, 0.0, 0.4342, 0.0, 0.4342, 0.0, 0.4303, 0.0, 0.4422, 0.0, 0.4434, 0.0, 0.4434, 0.0, 0.4422, 0.0, 0.4566, 0.0, 0.4566, 0.0, 0.375, 0.0, 0.3788, 0.0, 0.4303, 0.0, 0.4342, 0.0, 0.4387, 0.0, 0.4422, 0.0, 0.4434, 0.0, 0.4433, 0.0, 0.4422, 0.0, 0.4389, 0.0, 0.4337, 0.0, 0.4277, 0.0, 0.3792, 0.0, 0.375, 0.0, 0.125, 0.75, 0.125, 0.75, 0.125, 0.75, 0.125, 0.75, 0.125, 0.75, 0.125, 0.75, 0.125, 0.75, 0.125, 0.75, 0.125, 0.75, 0.125, 0.75, 0.125, 0.75, 0.125, 0.75, 0.125, 0.75, 0.125, 0.75, 0.125, 0.75, 0.125, 0.75, 0.125, 0.75, 0.125, 0.75, 0.125, 0.75, 0.125, 0.75, 0.125, 0.75, 0.125, 0.75, 0.125, 0.75, 0.125, 0.75, 0.125, 0.75, 0.125, 0.75, 0.125, 0.75, 0.125, 0.75, 0.125, 0.75, 0.125, 0.75, 0.125, 0.75, 0.125, 0.75, 0.125, 0.75, 0.125, 0.75, 0.125, 0.75, 0.125, 0.75, 0.375, 0.0, 0.375, 0.0, 0.375, 0.0, 0.375, 0.0, 0.375, 0.0, 0.375, 0.0, 0.375, 0.0, 0.375, 0.0, 0.375, 0.0, 0.375, 0.0, 0.375, 0.0, 0.375, 0.0, 0.125, 0.75, 0.125, 0.75, 0.125, 0.75, 0.125, 0.75, 0.125, 0.75, 0.125, 0.75, 0.125, 0.75, 0.125, 0.75, 0.125, 0.75, 0.125, 0.75, 0.125, 0.75, 0.125, 0.75, 0.375, 0.0, 0.375, 0.0, 0.375, 0.0, 0.375, 0.0, 0.375, 0.0, 0.375, 0.0, 0.375, 0.0, 0.375, 0.0, 0.375, 0.0, 0.375, 0.0, 0.375, 0.0, 0.375, 0.0, 0.125, 0.75, 0.125, 0.75, 0.125, 0.75, 0.125, 0.75, 0.375, 0.0, 0.375, 0.0, 0.375, 0.0, 0.375, 0.0, 0.375, 0.0, 0.375, 0.0, 0.375, 0.0, 0.375, 0.0, 0.125, 0.75, 0.125, 0.75, 0.125, 0.75, 0.125, 0.75, 0.375, 0.0, 0.375, 0.0, 0.375, 0.0, 0.375, 0.0, 0.375, 0.0, 0.375, 0.0, 0.375, 0.0, 0.375, 0.0, 0.375, 0.0, 0.375, 0.0, 0.375, 0.0, 0.375, 0.0, 0.125, 0.75, 0.125, 0.75, 0.125, 0.75, 0.125, 0.75, 0.375, 0.0, 0.375, 0.0, 0.375, 0.0, 0.375, 0.0, 0.375, 0.0, 0.375, 0.0, 0.375, 0.0, 0.375, 0.0, 0.125, 0.75, 0.125, 0.75, 0.125, 0.75, 0.125, 0.75, 0.375, 0.0, 0.375, 0.0, 0.375, 0.0, 0.375, 0.0, 0.4566, 0.0, 0.375, 0.0, 0.3792, 0.0, 0.4277, 0.0, 0.4337, 0.0, 0.4389, 0.0, 0.4422, 0.0, 0.4433, 0.0, 0.4434, 0.0, 0.4422, 0.0, 0.4387, 0.0, 0.4342, 0.0, 0.4303, 0.0, 0.3789, 0.0, 0.375, 0.0, 0.4566, 0.0, 0.4422, 0.0, 0.4389, 0.0, 0.4389, 0.0, 0.4422, 0.0, 0.3789, 0.0, 0.4303, 0.0, 0.4303, 0.0, 0.3789, 0.0, 0.4277, 0.0, 0.3792, 0.0, 0.3792, 0.0, 0.4277, 0.0, 0.4387, 0.0, 0.4422, 0.0, 0.4422, 0.0, 0.4387, 0.0, 0.4433, 0.0, 0.4422, 0.0, 0.4422, 0.0, 0.4433, 0.0, 0.4337, 0.0, 0.4277, 0.0, 0.4277, 0.0, 0.4337, 0.0, 0.4342, 0.0, 0.4387, 0.0, 0.4387, 0.0, 0.4342, 0.0, 0.4434, 0.0, 0.4433, 0.0, 0.4433, 0.0, 0.4434, 0.0, 0.4389, 0.0, 0.4337, 0.0, 0.4337, 0.0, 0.4389, 0.0, 0.4303, 0.0, 0.4342, 0.0, 0.4342, 0.0, 0.4303, 0.0, 0.4422, 0.0, 0.4434, 0.0, 0.4434, 0.0, 0.4422, 0.0, 0.4566, 0.0, 0.4566, 0.0, 0.375, 0.0, 0.3789, 0.0, 0.4303, 0.0, 0.4342, 0.0, 0.4387, 0.0, 0.4422, 0.0, 0.4434, 0.0, 0.4433, 0.0, 0.4422, 0.0, 0.4389, 0.0, 0.4337, 0.0, 0.4277, 0.0, 0.3792, 0.0, 0.375, 0.0, 0.4566, 0.0, 0.375, 0.0, 0.375, 0.0, 0.4566, 0.0, 0.4596, 0.0, 0.4566, 0.0, 0.4566, 0.0, 0.4596, 0.0, 0.375, 0.0, 0.4566, 0.0, 0.4566, 0.0, 0.375, 0.0, 0.4566, 0.0, 0.4596, 0.0, 0.4596, 0.0, 0.4566, 0.0, 0.625, 0.0, 0.4596, 0.0, 0.4596, 0.0, 0.625, 0.0, -1.27, 0.5587, -1.254, 0.5587, -1.254, 0.9745, -1.27, 0.9745, -1.238, 1.375, -1.254, 1.375, -1.254, 0.9745, -1.238, 0.9745, 0.7771, 2.308, 0.7615, 2.308, 0.7615, 1.907, 0.7771, 1.907, 0.7459, 1.491, 0.7615, 1.491, 0.7615, 1.907, 0.7459, 1.907, 1.075, -0.3608, 1.075, -1.309, 1.152, -1.309, 1.152, -0.3608, 0.6386, -0.3608, 0.6387, -1.309, 1.075, -1.309, 1.075, -0.3608, 0.955, -0.3692, 0.9551, -1.317, 1.015, -0.3695, 1.015, -0.3692, -0.4893, -1.308, -0.5072, -0.3602, -0.5274, -1.308, -0.4894, -1.309, 0.125, 0.75, 0.125, 0.75, 0.125, 0.75, 0.125, 0.75, 0.125, 0.75, 0.125, 0.75, 0.125, 0.75, 0.125, 0.75, 0.125, 0.75, 0.125, 0.75, 0.125, 0.75, 0.125, 0.75, 0.4566, 0.0, 0.375, 0.0, 0.375, 0.0, 0.4566, 0.0, 0.4596, 0.0, 0.625, 0.0, 0.625, 0.0, 0.4596, 0.0, 0.125, 0.75, 0.125, 0.75, 0.125, 0.75, 0.125, 0.75, 0.625, 0.0, 0.625, 0.0, 0.625, 0.0, 0.625, 0.0, 0.625, 0.0, 0.625, 0.0, 0.625, 0.0, 0.625, 0.0, 0.125, 0.75, 0.125, 0.75, 0.125, 0.75, 0.125, 0.75, 0.7459, 1.491, 0.7449, 0.5433, 0.7605, 0.5433, 0.7615, 1.491, 0.4596, 0.0, 0.4566, 0.0, 0.4566, 0.0, 0.4596, 0.0, 0.375, 1.0, 0.4566, 1.0, 0.4566, 1.0, 0.375, 1.0, 0.4566, 1.0, 0.4596, 1.0, 0.4596, 1.0, 0.4566, 1.0, 0.625, 0.0, 0.4596, 0.0, 0.4596, 0.0, 0.625, 0.0, 0.3759, -0.3608, 0.4139, -0.3608, 0.4139, 0.05488, 0.376, 0.0549, 0.625, 1.0, 0.625, 1.0, 0.625, 1.0, 0.625, 1.0, 0.4519, 0.4556, 0.4139, 0.4556, 0.4139, 0.05488, 0.4519, 0.05487, 0.5626, -0.3608, 0.6006, -0.3608, 0.6006, 0.05491, 0.5626, 0.05493, 0.6385, 0.4556, 0.6006, 0.4556, 0.6006, 0.05491, 0.6385, 0.0549, 0.6135, -0.3694, 0.6515, -1.317, 0.6514, -0.3692, 0.6134, -0.3692, 0.5831, 1.491, 0.5821, 0.6306, 1.108, 0.6037, 1.109, 1.465, 1.541, -1.308, 1.541, -0.3606, 1.503, -1.308, 1.503, -1.308, 0.625, 0.0, 0.625, 0.0, 0.625, 0.0, 0.625, 0.0, 0.4566, 0.0, 0.375, 0.0, 0.375, 0.0, 0.4566, 0.0, 0.125, 0.75, 0.125, 0.75, 0.125, 0.75, 0.125, 0.75, 0.125, 0.75, 0.125, 0.75, 0.125, 0.75, 0.125, 0.75, 0.4596, 1.0, 0.625, 1.0, 0.625, 1.0, 0.4596, 1.0, 0.125, 0.75, 0.125, 0.75, 0.125, 0.75, 0.125, 0.75, 0.375, 0.75, 0.4566, 0.75, 0.4566, 0.875, 0.375, 0.875, 0.375, 0.25, 0.4566, 0.25, 0.4566, 0.375, 0.375, 0.375, 0.4566, 0.25, 0.4596, 0.25, 0.4596, 0.375, 0.4566, 0.375, 0.4566, 0.75, 0.4596, 0.75, 0.4596, 0.875, 0.4566, 0.875, -0.3904, -0.3606, -0.3291, -0.3606, -0.3291, 0.05512, -0.3904, 0.05512, -0.2678, 0.4558, -0.3291, 0.4558, -0.3291, 0.05512, -0.2678, 0.05511, 0.625, 0.5, 0.625, 0.375, 0.625, 0.375, 0.625, 0.5, 0.1428, -0.3184, 0.2041, -1.266, 0.2042, -0.3182, 0.1429, -0.3182, 0.8752, 1.49, 0.868, 0.641, 1.421, 0.6037, 1.413, 1.465, 0.625, 1.0, 0.625, 0.875, 0.625, 0.875, 0.625, 1.0, 0.4596, 0.75, 0.625, 0.75, 0.625, 0.875, 0.4596, 0.875, 0.4596, 0.25, 0.625, 0.25, 0.625, 0.375, 0.4596, 0.375, 0.125, 0.5, 0.25, 0.5, 0.25, 0.75, 0.125, 0.75, 0.125, 0.75, 0.25, 0.75, 0.25, 0.75, 0.125, 0.75, 0.125, 0.75, 0.25, 0.75, 0.25, 0.75, 0.125, 0.75, 1.05, 1.492, 1.058, 0.5433, 1.072, 0.5434, 1.064, 1.492, 0.125, 0.75, 0.125, 0.75, 0.125, 0.75, 0.125, 0.75, 0.3759, -0.3608, 0.3758, -1.309, 0.4138, -1.309, 0.4139, -0.3608, 0.4596, 0.0, 0.4566, 0.0, 0.4566, 0.0, 0.4596, 0.0, 0.375, 0.75, 0.4566, 0.75, 0.4566, 0.75, 0.375, 0.75, 0.4566, 0.75, 0.4596, 0.75, 0.4596, 0.75, 0.4566, 0.75, 0.625, 0.0, 0.4596, 0.0, 0.4596, 0.0, 0.625, 0.0, 1.05, 1.492, 1.064, 1.492, 1.06, 1.908, 1.046, 1.908, 1.071, 2.309, 1.057, 2.308, 1.06, 1.908, 1.075, 1.908, 0.5549, 1.491, 0.569, 1.491, 0.5689, 1.907, 0.5548, 1.907, 0.625, 0.0, 0.625, 0.0, 0.625, 0.0, 0.625, 0.0, 0.5831, 2.308, 0.5689, 2.308, 0.5689, 1.907, 0.5831, 1.907, 0.625, 0.75, 0.625, 0.75, 0.625, 0.75, 0.625, 0.75, 0.4139, -0.3608, 0.4138, -1.309, 0.4517, -0.361, 0.4518, -0.3608, -0.05788, -0.3606, -0.05798, -1.308, 0.3758, -1.309, 0.3759, -0.3608, -0.1453, -0.3606, -0.1454, -1.308, -0.05798, -1.308, -0.05788, -0.3606, -0.2679, -0.3606, -0.2679, -1.308, -0.1454, -1.308, -0.1453, -0.3606, 2.247, -1.308, 2.185, -0.3608, 2.185, -1.309, 2.247, -1.309, 0.4566, 0.0, 0.375, 0.0, 0.375, 0.0, 0.4566, 0.0, 0.125, 0.75, 0.125, 0.75, 0.125, 0.75, 0.125, 0.75, 0.125, 0.75, 0.125, 0.75, 0.125, 0.75, 0.125, 0.75, 0.125, 0.75, 0.125, 0.75, 0.125, 0.75, 0.125, 0.75, 0.125, 0.75, 0.125, 0.75, 0.125, 0.75, 0.125, 0.75, 0.4596, 0.75, 0.625, 0.75, 0.625, 0.75, 0.4596, 0.75, 0.25, 0.75, 0.375, 0.75, 0.375, 0.75, 0.25, 0.75, 1.152, -0.3608, 1.152, -1.309, 1.345, -1.309, 1.344, -0.3608, 0.4596, 0.0, 0.4596, 0.0, 0.4596, 0.0, 0.4596, 0.0, 0.4566, 0.0, 0.4596, 0.0, 0.4596, 0.0, 0.4566, 0.0, 0.625, 0.0, 0.4596, 0.0, 0.4596, 0.0, 0.625, 0.0, 0.625, 0.0, 0.625, 0.0, 0.625, 0.0, 0.625, 0.0, 1.152, -0.3608, 1.344, -0.3608, 1.344, 0.05492, 1.152, 0.05491, 1.404, 0.4556, 1.344, 0.4556, 1.344, 0.05492, 1.404, 0.05492, 0.625, 0.0, 0.625, 0.0, 0.625, 0.0, 0.625, 0.0, -1.003, 0.467, -1.195, 0.4711, -1.204, 0.07047, -1.012, 0.06638, 0.875, 0.75, 0.875, 0.75, 0.875, 0.75, 0.875, 0.75, -1.041, -1.297, -1.021, -0.3492, -1.216, -0.4987, -1.233, -1.293, 0.4596, 0.0, 0.625, 0.0, 0.625, 0.0, 0.4596, 0.0, 0.4596, 0.0, 0.4596, 0.0, 0.625, 0.0, 0.625, 0.0])
me_cube_001.materials.append(mat_material)
me_cube_001.materials.append(mat_roof)
me_cube_001.materials.append(mat_wood)
me_cube_001.materials.append(mat_inwall)
me_cube_001.materials.append(mat_outwall)
me_cube_001.use_mirror_vertex_groups = False
me_cube_001.update()
me_cube_002 = bpy.data.meshes.new('Cube.002')
me_cube_002.from_pydata([(11.13, -45.14, -211.8), (11.13, -45.14, -86.59), (11.13, -39.81, -211.8), (11.13, -39.81, -86.59), (16.47, -45.14, -211.8), (16.47, -45.14, -86.59), (16.47, -39.81, -211.8), (16.47, -39.81, -86.59), (172.4, -45.14, -211.8), (172.4, -45.14, -86.59), (172.4, -39.81, -211.8), (172.4, -39.81, -86.59), (177.8, -45.14, -211.8), (177.8, -45.14, -86.59), (177.8, -39.81, -211.8), (177.8, -39.81, -86.59), (172.4, 182.9, -211.8), (172.4, 182.9, -86.59), (172.4, 188.3, -211.8), (172.4, 188.3, -86.59), (177.8, 182.9, -211.8), (177.8, 182.9, -86.59), (177.8, 188.3, -211.8), (177.8, 188.3, -86.59), (172.4, 401.3, -211.8), (172.4, 401.3, -86.59), (172.4, 406.6, -211.8), (172.4, 406.6, -86.59), (177.8, 401.3, -211.8), (177.8, 401.3, -86.59), (177.8, 406.6, -211.8), (177.8, 406.6, -86.59), (122.3, -45.14, -211.8), (122.3, -45.14, -86.59), (122.3, -39.81, -211.8), (122.3, -39.81, -86.59), (127.6, -45.14, -211.8), (127.6, -45.14, -86.59), (127.6, -39.81, -211.8), (127.6, -39.81, -86.59), (-112.6, -35.42, -211.8), (-112.6, -35.42, -86.59), (-112.6, -30.08, -211.8), (-112.6, -30.08, -86.59), (-107.2, -35.42, -211.8), (-107.2, -35.42, -86.59), (-107.2, -30.08, -211.8), (-107.2, -30.08, -86.59), (-230.7, -23.78, -211.8), (-230.7, -23.78, -86.59), (-230.7, -18.44, -211.8), (-230.7, -18.44, -86.59), (-225.3, -23.78, -211.8), (-225.3, -23.78, -86.59), (-225.3, -18.44, -211.8), (-225.3, -18.44, -86.59), (-360.7, -9.643, -211.8), (-360.7, -9.643, -86.59), (-360.7, -4.304, -211.8), (-360.7, -4.304, -86.59), (-355.4, -9.643, -211.8), (-355.4, -9.643, -86.59), (-355.4, -4.304, -211.8), (-355.4, -4.304, -86.59), (-360.7, 125.5, -211.8), (-360.7, 125.5, -86.59), (-360.7, 130.9, -211.8), (-360.7, 130.9, -86.59), (-355.4, 125.5, -211.8), (-355.4, 125.5, -86.59), (-355.4, 130.9, -211.8), (-355.4, 130.9, -86.59), (-358.2, 276.5, -211.8), (-358.2, 276.5, -86.59), (-358.2, 281.8, -211.8), (-358.2, 281.8, -86.59), (-352.9, 276.5, -211.8), (-352.9, 276.5, -86.59), (-352.9, 281.8, -211.8), (-352.9, 281.8, -86.59), (-357.1, 413.8, -211.8), (-357.1, 413.8, -86.59), (-357.1, 419.1, -211.8), (-357.1, 419.1, -86.59), (-351.7, 413.8, -211.8), (-351.7, 413.8, -86.59), (-351.7, 419.1, -211.8), (-351.7, 419.1, -86.59), (-206.2, 406.9, -211.8), (-206.2, 406.9, -86.59), (-206.2, 412.2, -211.8), (-206.2, 412.2, -86.59), (-200.8, 406.9, -211.8), (-200.8, 406.9, -86.59), (-200.8, 412.2, -211.8), (-200.8, 412.2, -86.59), (-63.87, 406.1, -211.8), (-63.87, 406.1, -86.59), (-63.87, 411.5, -211.8), (-63.87, 411.5, -86.59), (-58.53, 406.1, -211.8), (-58.53, 406.1, -86.59), (-58.53, 411.5, -211.8), (-58.53, 411.5, -86.59), (30.23, 403.2, -211.8), (30.23, 403.2, -86.59), (30.23, 408.6, -211.8), (30.23, 408.6, -86.59), (35.57, 403.2, -211.8), (35.57, 403.2, -86.59), (35.57, 408.6, -211.8), (35.57, 408.6, -86.59), (125.5, 403.2, -211.8), (125.5, 403.2, -86.59), (125.5, 408.6, -211.8), (125.5, 408.6, -86.59), (130.9, 403.2, -211.8), (130.9, 403.2, -86.59), (130.9, 408.6, -211.8), (130.9, 408.6, -86.59), (172.4, 51.12, -211.8), (172.4, 51.12, -86.59), (172.4, 56.46, -211.8), (172.4, 56.46, -86.59), (177.8, 51.12, -211.8), (177.8, 51.12, -86.59), (177.8, 56.46, -211.8), (177.8, 56.46, -86.59), (171.5, 339.7, -211.8), (171.5, 339.7, -86.59), (171.5, 345.0, -211.8), (171.5, 345.0, -86.59), (176.9, 339.7, -211.8), (176.9, 339.7, -86.59), (176.9, 345.0, -211.8), (176.9, 345.0, -86.59)], [], [(0, 1, 3, 2), (2, 3, 7, 6), (6, 7, 5, 4), (4, 5, 1, 0), (2, 6, 4, 0), (7, 3, 1, 5), (8, 9, 11, 10), (10, 11, 15, 14), (14, 15, 13, 12), (12, 13, 9, 8), (10, 14, 12, 8), (15, 11, 9, 13), (16, 17, 19, 18), (18, 19, 23, 22), (22, 23, 21, 20), (20, 21, 17, 16), (18, 22, 20, 16), (23, 19, 17, 21), (24, 25, 27, 26), (26, 27, 31, 30), (30, 31, 29, 28), (28, 29, 25, 24), (26, 30, 28, 24), (31, 27, 25, 29), (32, 33, 35, 34), (34, 35, 39, 38), (38, 39, 37, 36), (36, 37, 33, 32), (34, 38, 36, 32), (39, 35, 33, 37), (40, 41, 43, 42), (42, 43, 47, 46), (46, 47, 45, 44), (44, 45, 41, 40), (42, 46, 44, 40), (47, 43, 41, 45), (48, 49, 51, 50), (50, 51, 55, 54), (54, 55, 53, 52), (52, 53, 49, 48), (50, 54, 52, 48), (55, 51, 49, 53), (56, 57, 59, 58), (58, 59, 63, 62), (62, 63, 61, 60), (60, 61, 57, 56), (58, 62, 60, 56), (63, 59, 57, 61), (64, 65, 67, 66), (66, 67, 71, 70), (70, 71, 69, 68), (68, 69, 65, 64), (66, 70, 68, 64), (71, 67, 65, 69), (72, 73, 75, 74), (74, 75, 79, 78), (78, 79, 77, 76), (76, 77, 73, 72), (74, 78, 76, 72), (79, 75, 73, 77), (80, 81, 83, 82), (82, 83, 87, 86), (86, 87, 85, 84), (84, 85, 81, 80), (82, 86, 84, 80), (87, 83, 81, 85), (88, 89, 91, 90), (90, 91, 95, 94), (94, 95, 93, 92), (92, 93, 89, 88), (90, 94, 92, 88), (95, 91, 89, 93), (96, 97, 99, 98), (98, 99, 103, 102), (102, 103, 101, 100), (100, 101, 97, 96), (98, 102, 100, 96), (103, 99, 97, 101), (104, 105, 107, 106), (106, 107, 111, 110), (110, 111, 109, 108), (108, 109, 105, 104), (106, 110, 108, 104), (111, 107, 105, 109), (112, 113, 115, 114), (114, 115, 119, 118), (118, 119, 117, 116), (116, 117, 113, 112), (114, 118, 116, 112), (119, 115, 113, 117), (120, 121, 123, 122), (122, 123, 127, 126), (126, 127, 125, 124), (124, 125, 121, 120), (122, 126, 124, 120), (127, 123, 121, 125), (128, 129, 131, 130), (130, 131, 135, 134), (134, 135, 133, 132), (132, 133, 129, 128), (130, 134, 132, 128), (135, 131, 129, 133)])
_uv = me_cube_002.uv_layers.new(name='UVMap')
_uv.uv.foreach_set('vector', [0.8594, -1.128, 1.246, -1.113, 1.245, -1.076, 0.8587, -1.091, -0.03311, -1.164, 0.3533, -1.148, 0.3526, -1.111, -0.03376, -1.127, 0.8563, -0.9563, 1.243, -0.9409, 1.242, -0.9037, 0.8557, -0.9191, -0.03615, -0.9918, 0.3502, -0.9764, 0.3496, -0.9393, -0.03681, -0.9547, -0.1101, -1.13, -0.1094, -1.167, -0.09297, -1.166, -0.09362, -1.129, -0.1131, -0.9578, -0.1125, -0.9949, -0.09601, -0.9942, -0.09667, -0.9571, 0.375, 0.0, 0.625, 0.0, 0.625, 0.25, 0.375, 0.25, 0.375, 0.25, 0.625, 0.25, 0.625, 0.5, 0.375, 0.5, 0.375, 0.5, 0.625, 0.5, 0.625, 0.75, 0.375, 0.75, 0.375, 0.75, 0.625, 0.75, 0.625, 1.0, 0.375, 1.0, 0.125, 0.5, 0.375, 0.5, 0.375, 0.75, 0.125, 0.75, 0.625, 0.5, 0.875, 0.5, 0.875, 0.75, 0.625, 0.75, 0.8655, -1.472, 1.252, -1.457, 1.251, -1.42, 0.8648, -1.435, -0.02702, -1.508, 0.3594, -1.492, 0.3587, -1.455, -0.02768, -1.471, 0.8624, -1.3, 1.249, -1.285, 1.248, -1.248, 0.8618, -1.263, -0.03006, -1.336, 0.3563, -1.32, 0.3557, -1.283, -0.03072, -1.299, -0.104, -1.474, -0.1034, -1.511, -0.08688, -1.51, -0.08754, -1.473, -0.1071, -1.302, -0.1064, -1.339, -0.08992, -1.338, -0.09058, -1.301, 0.8533, -0.7843, 1.24, -0.7689, 1.239, -0.7318, 0.8526, -0.7472, -0.03919, -0.8199, 0.3472, -0.8045, 0.3465, -0.7674, -0.03985, -0.7828, 0.8502, -0.6124, 1.237, -0.597, 1.236, -0.5599, 0.8496, -0.5753, -0.04224, -0.648, 0.3441, -0.6326, 0.3435, -0.5954, -0.0429, -0.6108, -0.1162, -0.7858, -0.1155, -0.8229, -0.09905, -0.8223, -0.09971, -0.7852, -0.1192, -0.6139, -0.1186, -0.651, -0.1021, -0.6503, -0.1028, -0.6132, 0.8472, -0.4404, 1.234, -0.425, 1.233, -0.3879, 0.8465, -0.4033, -0.04528, -0.476, 0.3411, -0.4606, 0.3404, -0.4235, -0.04594, -0.4389, 0.8442, -0.2685, 1.231, -0.2531, 1.23, -0.216, 0.8435, -0.2314, -0.04833, -0.3041, 0.3381, -0.2887, 0.3374, -0.2516, -0.04898, -0.267, -0.1223, -0.4419, -0.1216, -0.4791, -0.1051, -0.4784, -0.1058, -0.4413, -0.1253, -0.27, -0.1247, -0.3071, -0.1082, -0.3065, -0.1088, -0.2693, 0.8411, -0.09654, 1.227, -0.08113, 1.227, -0.04402, 0.8404, -0.05943, -0.05137, -0.1321, 0.335, -0.1167, 0.3344, -0.07961, -0.05203, -0.09501, 0.8381, 0.0754, 1.224, 0.09081, 1.224, 0.1279, 0.8374, 0.1125, -0.05441, 0.03982, 0.332, 0.05522, 0.3313, 0.09234, -0.05507, 0.07693, -0.1284, -0.09806, -0.1277, -0.1352, -0.1112, -0.1345, -0.1119, -0.0974, -0.1314, 0.07389, -0.1308, 0.03677, -0.1143, 0.03743, -0.1149, 0.07455, 0.835, 0.2473, 1.221, 0.2628, 1.221, 0.2999, 0.8344, 0.2845, -0.05746, 0.2118, 0.3289, 0.2272, 0.3283, 0.2643, -0.05811, 0.2489, 0.4192, -1.49, 0.8056, -1.474, 0.8049, -1.437, 0.4186, -1.453, -0.0605, 0.3837, 0.3259, 0.3991, 0.3252, 0.4362, -0.06116, 0.4208, -0.1345, 0.2458, -0.1338, 0.2087, -0.1173, 0.2094, -0.118, 0.2465, -0.1375, 0.4178, -0.1368, 0.3807, -0.1204, 0.3813, -0.121, 0.4184, 0.4162, -1.318, 0.8026, -1.303, 0.8019, -1.265, 0.4155, -1.281, -0.06355, 0.5557, 0.3228, 0.5711, 0.3222, 0.6082, -0.0642, 0.5928, 0.4131, -1.146, 0.7995, -1.131, 0.7989, -1.093, 0.4125, -1.109, -0.06659, 0.7276, 0.3198, 0.743, 0.3191, 0.7801, -0.06725, 0.7647, -0.1405, 0.5897, -0.1399, 0.5526, -0.1234, 0.5533, -0.1241, 0.5904, -0.1436, 0.7617, -0.1429, 0.7246, -0.1264, 0.7252, -0.1271, 0.7623, 0.4101, -0.9741, 0.7965, -0.9586, 0.7958, -0.9215, 0.4094, -0.9369, -0.06963, 0.8995, 0.3167, 0.9149, 0.3161, 0.9521, -0.07029, 0.9367, 0.407, -0.8021, 0.7934, -0.7867, 0.7928, -0.7496, 0.4064, -0.765, -0.07268, 1.071, 0.3137, 1.087, 0.313, 1.124, -0.07333, 1.109, -0.1466, 0.9336, -0.146, 0.8965, -0.1295, 0.8972, -0.1301, 0.9343, -0.1497, 1.106, -0.149, 1.068, -0.1325, 1.069, -0.1332, 1.106, 0.404, -0.6302, 0.7904, -0.6148, 0.7897, -0.5776, 0.4033, -0.5931, -0.07572, 1.243, 0.3107, 1.259, 0.31, 1.296, -0.07638, 1.281, 0.401, -0.4582, 0.7873, -0.4428, 0.7867, -0.4057, 0.4003, -0.4211, 0.8137, 1.451, 1.2, 1.466, 1.199, 1.503, 0.8131, 1.488, -0.1527, 1.278, -0.1521, 1.24, -0.1356, 1.241, -0.1362, 1.278, -0.1558, 1.449, -0.1551, 1.412, -0.1386, 1.413, -0.1393, 1.45, 0.3979, -0.2863, 0.7843, -0.2709, 0.7836, -0.2338, 0.3973, -0.2492, 0.3675, 1.433, 0.7539, 1.449, 0.7532, 1.486, 0.3668, 1.47, 0.3949, -0.1143, 0.7812, -0.09893, 0.7806, -0.06181, 0.3942, -0.07722, -0.07876, 1.415, 0.3076, 1.431, 0.307, 1.468, -0.07942, 1.452, -0.1588, 1.621, -0.1581, 1.584, -0.1417, 1.585, -0.1423, 1.622, -0.1804, -1.477, -0.1797, -1.514, -0.1632, -1.513, -0.1639, -1.476, 0.3918, 0.05761, 0.7782, 0.07302, 0.7775, 0.1101, 0.3912, 0.09473, 0.8107, 1.623, 1.197, 1.638, 1.196, 1.675, 0.81, 1.66, 0.3888, 0.2296, 0.7752, 0.245, 0.7745, 0.2821, 0.3881, 0.2667, 0.3644, 1.605, 0.7508, 1.621, 0.7502, 1.658, 0.3638, 1.642, -0.1834, -1.305, -0.1827, -1.342, -0.1663, -1.341, -0.1669, -1.304, -0.1864, -1.133, -0.1858, -1.17, -0.1693, -1.169, -0.17, -1.132, 0.832, 0.4193, 1.218, 0.4347, 1.218, 0.4718, 0.8313, 0.4564, -0.08181, 1.587, 0.3046, 1.603, 0.3039, 1.64, -0.08246, 1.624, 0.3857, 0.4015, 0.7721, 0.4169, 0.7715, 0.454, 0.3851, 0.4386, 0.8076, 1.795, 1.194, 1.81, 1.193, 1.847, 0.807, 1.832, -0.1895, -0.9608, -0.1888, -0.9979, -0.1723, -0.9973, -0.173, -0.9602, -0.1925, -0.7889, -0.1919, -0.826, -0.1754, -0.8253, -0.176, -0.7882, 0.8289, 0.5912, 1.215, 0.6066, 1.215, 0.6438, 0.8283, 0.6284, 0.3614, 1.777, 0.7478, 1.792, 0.7471, 1.83, 0.3607, 1.814, 0.3827, 0.5734, 0.7691, 0.5889, 0.7684, 0.626, 0.382, 0.6106, -0.08485, 1.759, 0.3015, 1.775, 0.3009, 1.812, -0.08551, 1.796, -0.1956, -0.6169, -0.1949, -0.654, -0.1784, -0.6534, -0.1791, -0.6163, -0.1986, -0.445, -0.198, -0.4821, -0.1815, -0.4814, -0.1821, -0.4443, 0.8259, 0.7632, 1.212, 0.7786, 1.212, 0.8157, 0.8252, 0.8003, 0.8046, 1.917, 1.191, 1.933, 1.19, 1.97, 0.8039, 1.955, 0.3796, 0.7454, 0.766, 0.7608, 0.7654, 0.7979, 0.379, 0.7825, 0.3583, 1.949, 0.7447, 1.964, 0.7441, 2.002, 0.3577, 1.986, -0.2017, -0.273, -0.201, -0.3102, -0.1845, -0.3095, -0.1852, -0.2724, -0.2047, -0.1011, -0.204, -0.1382, -0.1876, -0.1376, -0.1882, -0.1004, 0.8198, 1.107, 1.206, 1.122, 1.206, 1.16, 0.8191, 1.144, 0.3553, 2.121, 0.7417, 2.136, 0.741, 2.173, 0.3546, 2.158, 0.3736, 1.089, 0.7599, 1.105, 0.7593, 1.142, 0.3729, 1.126, -0.09094, 2.103, 0.2954, 2.119, 0.2948, 2.156, -0.0916, 2.14, -0.2138, 0.4147, -0.2132, 0.3776, -0.1967, 0.3783, -0.1974, 0.4154, -0.2169, 0.5867, -0.2162, 0.5496, -0.1997, 0.5502, -0.2004, 0.5873, 0.8168, 1.279, 1.203, 1.294, 1.202, 1.332, 0.8161, 1.316, 0.7985, 2.311, 1.185, 2.326, 1.184, 2.363, 0.7978, 2.348, 0.3705, 1.261, 0.7569, 1.277, 0.7562, 1.314, 0.3699, 1.298, 0.3523, 2.293, 0.7386, 2.308, 0.738, 2.345, 0.3516, 2.33, -0.2199, 0.7586, -0.2193, 0.7215, -0.2028, 0.7222, -0.2034, 0.7593, -0.223, 0.9306, -0.2223, 0.8935, -0.2058, 0.8941, -0.2065, 0.9312])
me_cube_002.materials.append(mat_wood_001)
me_cube_002.update()
me_cube_017 = bpy.data.meshes.new('Cube.017')
me_cube_017.from_pydata([(11.13, -45.14, -211.8), (11.13, -45.14, -86.59), (11.13, -39.81, -211.8), (11.13, -39.81, -86.59), (16.47, -45.14, -211.8), (16.47, -45.14, -86.59), (16.47, -39.81, -211.8), (16.47, -39.81, -86.59)], [], [(0, 1, 3, 2), (2, 3, 7, 6), (6, 7, 5, 4), (4, 5, 1, 0), (2, 6, 4, 0), (7, 3, 1, 5)])
_uv = me_cube_017.uv_layers.new(name='UVMap')
_uv.uv.foreach_set('vector', [0.8228, 0.9351, 1.209, 0.9505, 1.209, 0.9876, 0.8222, 0.9722, -0.0879, 1.931, 0.2985, 1.947, 0.2978, 1.984, -0.08855, 1.968, 0.3766, 0.9173, 0.763, 0.9327, 0.7623, 0.9699, 0.3759, 0.9544, 0.8015, 2.139, 1.188, 2.154, 1.187, 2.191, 0.8009, 2.176, -0.2077, 0.07084, -0.2071, 0.03373, -0.1906, 0.03439, -0.1913, 0.0715, -0.2108, 0.2428, -0.2101, 0.2057, -0.1937, 0.2063, -0.1943, 0.2434])
me_cube_017.materials.append(mat_wood_001)
me_cube_017.update()

# ---- objects
ob_cube = bpy.data.objects.new('Cube', me_cube)
ob_light = bpy.data.objects.new('Light', light_light)
ob_camera = bpy.data.objects.new('Camera', cam_camera)
ob_cube_001 = bpy.data.objects.new('Cube.001', me_cube_001)
ob_cube_002 = bpy.data.objects.new('Cube.002', me_cube_002)
ob_cube_017 = bpy.data.objects.new('Cube.017', me_cube_017)

# ---- transforms, parenting, visibility, modifiers, constraints
ob_cube.location = (0.0, 0.0, 2.401)
ob_cube.scale = (38.39, 116.2, 1.0)
ob_cube.lock_rotations_4d = False
ob_cube.empty_display_type = 'ARROWS'
ob_cube.lineart.crease_threshold = 0.0
ob_light.location = (4.076, 1.005, 5.904)
ob_light.rotation_euler = (0.6503, 0.05522, 1.866)
ob_light.lock_rotations_4d = False
ob_light.empty_display_type = 'ARROWS'
ob_light.color = (0.0, 0.0, 0.0, 0.0)
ob_light.lineart.crease_threshold = 0.0
ob_camera.location = (7.359, -6.926, 4.958)
ob_camera.rotation_euler = (1.109, 0.0, 0.8149)
ob_camera.lock_rotations_4d = False
ob_camera.empty_display_type = 'ARROWS'
ob_camera.color = (0.0, 0.0, 0.0, 0.0)
ob_camera.display_type = 'WIRE'
ob_camera.lineart.crease_threshold = 0.0
ob_cube_001.location = (76.69, 0.0, 0.0)
ob_cube_001.scale = (38.39, 116.2, 1.0)
ob_cube_001.lock_rotations_4d = False
ob_cube_001.empty_display_type = 'ARROWS'
ob_cube_001.lineart.crease_threshold = 0.0
ob_cube_002.location = (-57.71, -129.7, 206.3)
ob_cube_017.location = (103.6, -129.7, 206.3)

# ---- collection membership
col_collection.objects.link(ob_cube)
col_collection.objects.link(ob_light)
col_collection.objects.link(ob_camera)
col_collection.objects.link(ob_cube_001)
col_collection.objects.link(ob_cube_002)
col_collection.objects.link(ob_cube_017)

# ---- scene / render settings (as saved in the file)
scene.camera = ob_camera
scene.frame_start = 1; scene.frame_end = 250; scene.frame_set(159)
scene.render.engine = 'BLENDER_EEVEE_NEXT'
scene.cycles.sampling_pattern = 'TABULATED_SOBOL'
scene.view_settings.view_transform = 'Filmic'
bpy.context.view_layer.update()
